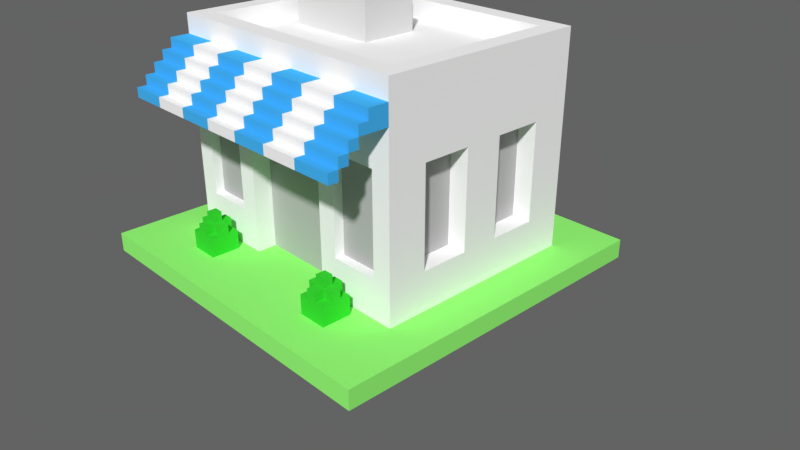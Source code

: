 # Source: 10.blend  (saved by Blender 2.78.0; exported with 4.5.12 LTS)
import bpy
from mathutils import Matrix  # noqa: F401  (used for matrix-valued properties, if any)

bpy.ops.wm.read_factory_settings(use_empty=True)
scene = bpy.context.scene
scene.name = 'Scene'

# ---- collections
col_collection_1 = bpy.data.collections.new('Collection 1'); scene.collection.children.link(col_collection_1)

# ---- materials (node trees are filled in below, after node groups)
mat_wall = bpy.data.materials.new('wall')
mat_wall.alpha_threshold = 0.0
mat_wall.use_transparent_shadow = False
mat_wall.diffuse_color = (1.0, 1.0, 1.0, 1.0)
mat_wall.roughness = 0.5
mat_wall.specular_intensity = 0.0
mat_grass = bpy.data.materials.new('grass')
mat_grass.alpha_threshold = 0.0
mat_grass.use_transparent_shadow = False
mat_grass.diffuse_color = (0.3185, 1.0, 0.1912, 1.0)
mat_grass.roughness = 0.5
mat_grass.specular_intensity = 0.0
mat_objects = bpy.data.materials.new('objects')
mat_objects.alpha_threshold = 0.0
mat_objects.use_transparent_shadow = False
mat_objects.diffuse_color = (0.723, 0.7231, 0.7231, 1.0)
mat_objects.roughness = 0.5
mat_objects.specular_intensity = 0.0
mat_windows = bpy.data.materials.new('windows')
mat_windows.alpha_threshold = 0.0
mat_windows.use_transparent_shadow = False
mat_windows.diffuse_color = (0.491, 0.491, 0.491, 1.0)
mat_windows.roughness = 0.5
mat_windows.specular_intensity = 0.0
mat_blue = bpy.data.materials.new('blue')
mat_blue.alpha_threshold = 0.0
mat_blue.use_transparent_shadow = False
mat_blue.diffuse_color = (0.06301, 0.4793, 0.956, 1.0)
mat_blue.roughness = 0.5
mat_blue.specular_intensity = 0.0
mat_green = bpy.data.materials.new('green')
mat_green.alpha_threshold = 0.0
mat_green.use_transparent_shadow = False
mat_green.diffuse_color = (0.04519, 0.6724, 0.0382, 1.0)
mat_green.roughness = 0.5
mat_green.specular_intensity = 0.0

# ---- material node trees

# ---- world
world_world = bpy.data.worlds.new('World'); scene.world = world_world
world_world.color = (0.1237, 0.1237, 0.1237)
world_world.use_sun_shadow = False
world_world.sun_shadow_jitter_overblur = 0.0
world_world.cycles.sampling_method = 'MANUAL'

# ---- cameras
cam_camera = bpy.data.cameras.new('Camera')
cam_camera.clip_end = 100.0
cam_camera.lens = 35.0
cam_camera.sensor_width = 32.0
cam_camera.sensor_height = 18.0
cam_camera.ortho_scale = 7.314
cam_camera.dof.focus_distance = 0.0
cam_camera.dof.aperture_fstop = 128.0

# ---- meshes
me_10 = bpy.data.meshes.new('10')
me_10.from_pydata([(-2.25, 0.0, -2.25), (-2.25, 0.25, -2.25), (-2.25, 0.25, 2.25), (-1.75, 0.75, 0.125), (-1.75, 0.75, -0.375), (-1.75, 2.0, -0.375), (-1.75, 2.125, 1.875), (-1.75, 2.5, 1.625), (-1.75, 2.625, 1.625), (-1.75, 2.625, 1.5), (-1.75, 2.75, 1.5), (-1.75, 3.0, 1.25), (-1.5, 2.0, 0.75), (-1.5, 0.75, 0.125), (-1.5, 0.75, -0.375), (-1.25, 0.5, 1.75), (-1.25, 0.5, 1.5), (-1.25, 0.625, 1.625), (-1.125, 0.625, 1.625), (-1.125, 0.625, 1.375), (-0.875, 0.5, 1.75), (-0.75, 2.75, -0.75), (-0.875, 0.75, 1.125), (-0.875, 2.0, 1.125), (-0.5, 3.0, -1.0), (0.875, 0.5, 1.625), (0.875, 0.5, 1.375), (1.0, 0.625, 1.375), (1.0, 0.75, 1.625), (1.5, 2.0, 1.25), (1.5, 0.75, 1.125), (1.5, 2.0, 1.125), (1.5, 2.75, 1.0), (-1.5, 2.75, 1.0), (-1.5, 3.0, -1.25), (-1.0, 0.5, 1.375), (-0.875, 0.625, 1.625), (-0.75, 2.75, -1.0), (-0.625, 2.125, 1.25), (-1.5, 2.75, -1.25), (-0.25, 3.0, -0.75), (0.875, 2.0, 1.25), (1.125, 0.625, 1.5), (1.125, 0.75, 1.625), (1.25, 0.5, 1.75), (1.25, 0.5, 1.375), (1.25, 0.625, 1.625), (1.5, 0.75, -1.0), (1.75, 0.75, 0.125), (1.75, 0.75, -1.0), (1.75, 2.125, 2.0), (1.75, 2.25, 2.0), (1.75, 2.25, 1.75), (1.75, 2.375, 1.625), (2.25, 0.0, 2.25), (2.25, 0.25, -2.25), (-1.0, 2.75, -0.75), (-2.25, 0.0, 2.25), (-1.25, 2.125, 2.0), (-1.75, 2.125, 2.0), (-0.25, 2.125, 2.0), (0.25, 2.25, 2.0), (0.75, 2.125, 2.0), (0.75, 2.25, 2.0), (1.25, 2.125, 2.0), (1.25, 2.25, 2.0), (-1.25, 2.25, 1.875), (-1.75, 2.375, 1.875), (-0.75, 2.375, 1.875), (-0.25, 2.375, 1.875), (0.75, 2.375, 1.875), (1.25, 2.375, 1.875), (1.75, 2.375, 1.875), (-1.75, 2.5, 1.75), (-0.75, 2.5, 1.75), (-0.25, 2.5, 1.75), (0.25, 2.5, 1.75), (0.875, 0.5, 1.75), (1.0, 0.625, 1.75), (1.25, 2.5, 1.75), (1.75, 2.5, 1.75), (-1.125, 0.75, 1.625), (-0.75, 2.625, 1.625), (-0.25, 2.5, 1.625), (0.75, 2.625, 1.625), (1.0, 0.625, 1.625), (1.25, 2.625, 1.625), (1.75, 2.625, 1.625), (-1.25, 2.625, 1.5), (-0.25, 2.75, -0.75), (-0.75, 2.625, 1.5), (-0.25, 2.75, 1.5), (0.25, 2.625, 1.5), (0.25, 2.75, 1.5), (0.75, 2.625, 1.5), (0.75, 2.75, 1.5), (1.25, 2.75, 1.5), (1.75, 2.625, 1.5), (-1.75, 2.5, 1.25), (-1.25, 2.75, 1.25), (-1.75, 2.75, 1.25), (-0.75, 2.5, 1.25), (-0.25, 2.5, 1.25), (0.25, 2.5, 1.25), (0.25, 2.75, 1.25), (0.625, 2.125, 1.25), (0.75, 2.75, 1.25), (1.25, 2.5, 1.25), (1.5, 0.75, 1.25), (1.75, 2.5, 1.25), (1.75, 2.75, 1.25), (0.875, 2.0, 1.125), (0.875, 0.75, 1.125), (0.625, 2.125, 1.0), (-1.75, 2.0, 0.125), (-1.5, 2.0, 0.125), (1.5, 0.75, 0.125), (-1.25, 3.25, 0.0), (-1.75, 2.0, -1.0), (1.75, 2.0, -1.0), (1.5, 2.75, -1.25), (1.5, 3.0, -1.25), (-0.75, 2.125, 1.875), (1.75, 2.25, 1.875), (-1.25, 2.375, 1.75), (-0.75, 2.25, 1.75), (-0.25, 2.25, 1.75), (0.25, 2.25, 1.75), (0.25, 2.375, 1.75), (0.75, 2.25, 1.75), (0.75, 2.375, 1.75), (1.25, 2.375, 1.75), (-1.25, 2.375, 1.625), (0.0, 2.75, -0.75), (-0.75, 2.375, 1.625), (-0.25, 2.375, 1.625), (0.25, 2.375, 1.625), (0.75, 2.5, 1.625), (1.25, 2.375, 1.625), (-1.25, 0.625, 1.5), (-1.0, 0.625, 1.5), (0.875, 0.625, 1.5), (1.0, 0.75, 1.5), (-1.0, 0.625, 1.375), (-1.5, 3.0, 1.0), (1.5, 3.0, 1.0), (-1.75, 2.0, 0.75), (-1.5, 0.75, 0.75), (1.5, 2.0, 0.75), (1.75, 2.0, 0.75), (-1.25, 3.25, -0.75), (-1.0, 3.0, -0.75), (-0.5, 3.0, -0.75), (-0.75, 3.0, -1.0), (-0.25, 3.0, -1.0), (-1.75, 3.0, -1.5), (1.75, 3.0, -1.5), (2.25, 0.0, -2.25), (-1.5, 2.0, 1.125), (-0.875, 2.0, 1.25), (-1.5, 2.0, 1.25), (1.5, 2.0, 0.125), (1.75, 2.0, 0.125), (-1.5, 2.0, -0.375), (-1.5, 2.0, -1.0), (1.5, 2.0, -1.0), (1.75, 2.0, -0.375), (1.5, 2.0, -0.375), (-1.25, 2.125, 1.875), (-0.75, 2.125, 2.0), (-0.25, 2.125, 1.875), (0.25, 2.125, 2.0), (0.25, 2.125, 1.875), (0.75, 2.125, 1.875), (1.25, 2.125, 1.875), (1.75, 2.125, 1.875), (-0.625, 2.125, 1.0), (-1.75, 2.25, 1.75), (-1.25, 2.25, 1.75), (-0.25, 2.25, 1.875), (0.75, 2.25, 1.875), (1.25, 2.25, 1.75), (-1.75, 2.375, 1.625), (-0.25, 2.375, 1.75), (0.75, 2.375, 1.625), (1.75, 2.375, 1.75), (-1.25, 2.5, 1.625), (-1.25, 2.5, 1.25), (-0.75, 2.5, 1.625), (0.75, 2.5, 1.25), (1.25, 2.5, 1.625), (1.75, 2.5, 1.625), (2.25, 0.25, 2.25), (-0.875, 0.25, 1.75), (-1.0, 2.75, -1.0), (1.25, 0.25, 1.375), (-0.625, 0.25, 1.25), (0.625, 0.25, 1.25), (1.75, 0.25, -1.5), (-1.25, 0.5, 1.375), (-1.0, 0.5, 1.75), (-0.875, 0.5, 1.625), (1.0, 0.5, 1.75), (-1.125, 0.5, 1.375), (-0.875, 0.5, 1.375), (0.875, 0.5, 1.5), (-1.125, 0.625, 1.75), (-1.0, 0.625, 1.75), (-1.0, 0.625, 1.625), (1.125, 0.625, 1.75), (1.125, 0.625, 1.625), (-1.125, 0.625, 1.5), (-0.875, 0.625, 1.5), (0.875, 0.625, 1.625), (1.0, 0.625, 1.5), (1.25, 0.625, 1.5), (1.125, 0.625, 1.375), (-1.0, 0.75, 1.625), (-1.125, 0.75, 1.5), (-1.0, 0.75, 1.5), (1.125, 0.75, 1.5), (-1.5, 0.75, 1.25), (-0.875, 0.75, 1.25), (-1.5, 0.75, 1.125), (0.875, 0.75, 1.25), (-1.75, 0.75, 0.75), (1.5, 0.75, 0.75), (1.75, 0.75, 0.75), (-1.75, 0.75, -1.0), (-1.5, 0.75, -1.0), (1.5, 0.75, -0.375), (1.75, 0.75, -0.375), (-1.75, 2.25, 2.0), (-1.25, 2.25, 2.0), (-1.75, 2.25, 1.875), (-0.75, 2.25, 2.0), (-0.25, 2.25, 2.0), (-0.75, 2.25, 1.875), (0.25, 2.25, 1.875), (1.25, 2.25, 1.875), (-1.25, 2.375, 1.875), (-1.75, 2.375, 1.75), (-0.75, 2.375, 1.75), (0.25, 2.375, 1.875), (-1.25, 2.5, 1.75), (0.75, 2.5, 1.75), (0.25, 2.5, 1.625), (-1.25, 2.625, 1.625), (-0.25, 2.625, 1.625), (0.25, 2.625, 1.625), (-0.25, 2.625, 1.5), (1.25, 2.625, 1.5), (-1.25, 2.75, 1.5), (-0.75, 2.75, 1.5), (-0.75, 2.75, 1.25), (-0.25, 2.75, 1.25), (1.75, 2.75, 1.5), (1.25, 2.75, 1.25), (1.75, 3.0, 1.25), (-0.75, 3.0, -0.75), (-1.0, 3.0, -1.0), (0.0, 3.25, 0.0), (0.0, 3.25, -0.75), (-0.625, 0.25, 1.0), (0.625, 0.25, 1.0), (-1.75, 0.25, -1.5), (-1.75, 0.25, 1.25), (1.75, 0.25, 1.25), (-1.25, 0.25, 1.375), (-1.25, 0.25, 1.75), (-0.875, 0.25, 1.375), (0.875, 0.25, 1.375), (1.25, 0.25, 1.75), (0.875, 0.25, 1.75), (-0.75, 2.75, -0.75), (-0.5, 2.75, -0.75), (-1.25, 2.75, -0.75), (-1.25, 2.75, 0.0), (-0.25, 2.75, -1.0), (-0.5, 2.75, -1.0), (0.0, 2.75, 0.0), (1.125, 0.5, 1.5), (1.25, 0.5, 1.5), (1.125, 0.5, 1.75), (1.125, 0.5, 1.625), (1.25, 0.5, 1.625), (1.0, 0.5, 1.5), (1.0, 0.5, 1.625), (1.0, 0.5, 1.375), (1.125, 0.5, 1.375), (-1.25, 0.5, 1.625), (-1.125, 0.5, 1.625), (-1.125, 0.5, 1.75), (-1.125, 0.5, 1.5), (-1.0, 0.5, 1.5), (-0.875, 0.5, 1.5), (-1.0, 0.5, 1.625)], [], [(2, 0, 57), (1, 0, 2), (225, 265, 266), (3, 265, 225), (4, 265, 3), (228, 265, 4), (146, 225, 266), (114, 4, 3), (5, 4, 114), (118, 265, 228), (232, 6, 59), (234, 6, 232), (67, 177, 234), (241, 177, 67), (73, 182, 241), (7, 182, 73), (114, 98, 100), (98, 146, 266), (98, 114, 146), (11, 155, 5), (8, 98, 7), (9, 98, 8), (10, 98, 9), (155, 118, 5), (100, 98, 10), (156, 258, 166), (155, 265, 118), (100, 11, 114), (12, 13, 147), (115, 13, 12), (163, 229, 14), (164, 229, 163), (15, 268, 269), (199, 268, 15), (17, 16, 290), (139, 16, 17), (117, 276, 277), (150, 276, 117), (206, 291, 292), (18, 291, 206), (211, 203, 293), (19, 203, 211), (81, 211, 18), (218, 211, 81), (263, 265, 198), (151, 194, 56), (260, 194, 151), (159, 22, 222), (23, 22, 159), (152, 279, 275), (24, 279, 152), (105, 264, 197), (113, 264, 105), (77, 271, 273), (26, 271, 77), (213, 205, 25), (141, 205, 213), (78, 287, 202), (85, 287, 78), (214, 288, 286), (27, 288, 214), (28, 214, 85), (142, 214, 28), (29, 30, 108), (31, 30, 29), (145, 120, 32), (121, 120, 145), (221, 223, 160), (160, 223, 158), (33, 39, 144), (144, 39, 34), (198, 267, 264), (266, 265, 263), (200, 296, 207), (207, 296, 208), (294, 35, 140), (140, 35, 143), (208, 140, 217), (217, 140, 219), (193, 270, 20), (20, 270, 204), (201, 295, 36), (36, 295, 212), (274, 37, 259), (259, 37, 153), (196, 263, 38), (38, 263, 176), (89, 278, 40), (40, 278, 154), (280, 133, 261), (261, 133, 262), (224, 112, 41), (41, 112, 111), (283, 284, 209), (209, 284, 210), (281, 289, 42), (42, 289, 216), (210, 42, 43), (43, 42, 220), (272, 195, 44), (44, 195, 45), (285, 282, 46), (46, 282, 215), (226, 116, 148), (148, 116, 161), (230, 47, 167), (167, 47, 165), (267, 198, 227), (227, 198, 48), (48, 198, 231), (231, 198, 49), (267, 227, 149), (48, 231, 162), (162, 231, 166), (49, 198, 119), (50, 175, 51), (51, 175, 123), (123, 52, 72), (72, 52, 185), (185, 53, 80), (80, 53, 191), (258, 162, 166), (267, 149, 109), (149, 162, 109), (110, 109, 162), (191, 109, 87), (87, 109, 97), (97, 109, 256), (162, 258, 110), (256, 109, 110), (110, 258, 257), (119, 198, 156), (119, 156, 166), (54, 157, 192), (192, 157, 55), (54, 2, 57), (192, 2, 54), (58, 232, 59), (233, 232, 58), (169, 233, 58), (235, 233, 169), (60, 235, 169), (236, 235, 60), (171, 236, 60), (61, 236, 171), (62, 61, 171), (63, 61, 62), (64, 63, 62), (65, 63, 64), (50, 65, 64), (51, 65, 50), (66, 67, 234), (240, 67, 66), (237, 240, 66), (68, 240, 237), (179, 68, 237), (69, 68, 179), (238, 69, 179), (243, 69, 238), (180, 243, 238), (70, 243, 180), (239, 70, 180), (71, 70, 239), (123, 71, 239), (72, 71, 123), (124, 73, 241), (244, 73, 124), (200, 206, 292), (207, 206, 200), (193, 15, 269), (20, 15, 193), (242, 244, 124), (74, 244, 242), (183, 74, 242), (75, 74, 183), (128, 75, 183), (76, 75, 128), (130, 76, 128), (245, 76, 130), (44, 77, 273), (283, 78, 202), (209, 78, 283), (272, 44, 273), (131, 245, 130), (79, 245, 131), (185, 79, 131), (80, 79, 185), (186, 8, 7), (247, 8, 186), (291, 17, 290), (18, 17, 291), (208, 81, 18), (217, 81, 208), (201, 208, 296), (36, 208, 201), (188, 247, 186), (82, 247, 188), (83, 82, 188), (248, 82, 83), (246, 248, 83), (249, 248, 246), (137, 249, 246), (84, 249, 137), (287, 213, 25), (85, 213, 287), (210, 28, 85), (43, 28, 210), (285, 210, 284), (46, 210, 285), (190, 84, 137), (86, 84, 190), (191, 86, 190), (87, 86, 191), (88, 10, 9), (252, 10, 88), (267, 197, 264), (5, 114, 11), (90, 252, 88), (253, 252, 90), (250, 253, 90), (91, 253, 250), (92, 91, 250), (93, 91, 92), (94, 93, 92), (95, 93, 94), (251, 95, 94), (96, 95, 251), (97, 96, 251), (256, 96, 97), (221, 98, 266), (160, 98, 221), (187, 98, 160), (99, 11, 100), (222, 221, 266), (159, 187, 160), (101, 187, 159), (101, 159, 222), (99, 254, 11), (196, 222, 266), (196, 101, 222), (38, 101, 196), (102, 101, 38), (104, 258, 11), (103, 102, 38), (106, 257, 258), (105, 103, 38), (189, 103, 105), (189, 105, 197), (224, 189, 197), (41, 189, 224), (107, 189, 41), (104, 106, 258), (108, 224, 197), (29, 107, 41), (267, 108, 197), (267, 29, 108), (109, 107, 29), (109, 29, 267), (11, 254, 255), (11, 255, 104), (22, 158, 223), (23, 158, 22), (30, 111, 112), (31, 111, 30), (264, 176, 263), (113, 176, 264), (13, 114, 3), (115, 114, 13), (48, 161, 116), (162, 161, 48), (280, 117, 277), (261, 117, 280), (229, 118, 228), (164, 118, 229), (49, 165, 47), (119, 165, 49), (120, 34, 39), (121, 34, 120), (6, 234, 168), (168, 234, 66), (168, 66, 122), (122, 66, 237), (122, 237, 170), (170, 237, 179), (170, 179, 172), (172, 179, 238), (172, 238, 173), (173, 238, 180), (173, 180, 174), (174, 180, 239), (174, 239, 175), (175, 239, 123), (177, 241, 178), (178, 241, 124), (178, 124, 125), (125, 124, 242), (125, 242, 126), (126, 242, 183), (126, 183, 127), (127, 183, 128), (127, 128, 129), (129, 128, 130), (129, 130, 181), (181, 130, 131), (181, 131, 52), (52, 131, 185), (182, 7, 132), (132, 7, 186), (132, 186, 134), (134, 186, 188), (134, 188, 135), (135, 188, 83), (135, 83, 136), (136, 83, 246), (136, 246, 184), (184, 246, 137), (184, 137, 138), (138, 137, 190), (138, 190, 53), (53, 190, 191), (16, 139, 293), (293, 139, 211), (211, 218, 140), (140, 218, 219), (294, 140, 295), (295, 140, 212), (205, 141, 286), (286, 141, 214), (214, 142, 42), (42, 142, 220), (281, 42, 282), (282, 42, 215), (268, 199, 204), (203, 19, 35), (35, 19, 143), (268, 204, 270), (288, 27, 289), (289, 27, 216), (271, 26, 195), (195, 26, 45), (33, 144, 32), (32, 144, 145), (225, 146, 147), (147, 146, 12), (226, 148, 227), (227, 148, 149), (4, 5, 14), (14, 5, 163), (230, 167, 231), (231, 167, 166), (276, 150, 56), (56, 150, 151), (151, 150, 259), (21, 259, 275), (259, 150, 152), (275, 259, 152), (152, 150, 40), (89, 40, 133), (40, 150, 262), (133, 40, 262), (194, 260, 37), (37, 260, 153), (279, 24, 278), (278, 24, 154), (265, 155, 198), (198, 155, 156), (0, 1, 157), (157, 1, 55), (0, 54, 57), (157, 54, 0), (263, 196, 266), (264, 263, 198), (158, 159, 160), (23, 159, 158), (111, 29, 41), (31, 29, 111), (114, 12, 146), (115, 12, 114), (161, 149, 148), (162, 149, 161), (118, 163, 5), (164, 163, 118), (165, 166, 167), (119, 166, 165), (6, 58, 59), (168, 169, 58), (168, 58, 6), (122, 60, 169), (122, 169, 168), (170, 171, 60), (170, 60, 122), (172, 62, 171), (172, 171, 170), (173, 64, 62), (173, 62, 172), (174, 50, 64), (174, 64, 173), (175, 50, 174), (176, 105, 38), (113, 105, 176), (177, 66, 234), (178, 237, 66), (178, 66, 177), (125, 179, 237), (125, 237, 178), (126, 238, 179), (126, 179, 125), (127, 180, 238), (127, 238, 126), (129, 239, 180), (129, 180, 127), (181, 123, 239), (181, 239, 129), (52, 123, 181), (182, 124, 241), (132, 242, 124), (132, 124, 182), (134, 183, 242), (134, 242, 132), (135, 128, 183), (135, 183, 134), (136, 130, 128), (136, 128, 135), (184, 131, 130), (184, 130, 136), (138, 185, 131), (138, 131, 184), (53, 185, 138), (98, 186, 7), (187, 188, 186), (187, 186, 98), (101, 83, 188), (101, 188, 187), (102, 246, 83), (102, 83, 101), (103, 137, 246), (103, 246, 102), (189, 190, 137), (189, 137, 103), (107, 191, 190), (107, 190, 189), (109, 191, 107), (2, 192, 55), (1, 2, 55), (199, 15, 20), (77, 44, 26), (199, 20, 204), (26, 44, 45), (206, 207, 18), (18, 207, 208), (78, 209, 85), (85, 209, 210), (17, 18, 139), (139, 18, 211), (208, 36, 140), (140, 36, 212), (213, 85, 141), (141, 85, 214), (210, 46, 42), (42, 46, 215), (211, 140, 19), (19, 140, 143), (214, 42, 27), (27, 42, 216), (81, 217, 218), (218, 217, 219), (28, 43, 142), (142, 43, 220), (221, 222, 223), (223, 222, 22), (224, 108, 112), (112, 108, 30), (225, 147, 3), (3, 147, 13), (226, 227, 116), (116, 227, 48), (4, 14, 228), (228, 14, 229), (230, 231, 47), (47, 231, 49), (232, 233, 234), (233, 235, 66), (234, 233, 66), (235, 236, 237), (66, 235, 237), (236, 61, 179), (237, 236, 179), (61, 63, 238), (179, 61, 238), (63, 65, 180), (238, 63, 180), (65, 51, 239), (180, 65, 239), (239, 51, 123), (67, 240, 241), (240, 68, 124), (241, 240, 124), (68, 69, 242), (124, 68, 242), (69, 243, 183), (242, 69, 183), (243, 70, 128), (183, 243, 128), (70, 71, 130), (128, 70, 130), (71, 72, 131), (130, 71, 131), (131, 72, 185), (73, 244, 7), (244, 74, 186), (7, 244, 186), (74, 75, 188), (186, 74, 188), (75, 76, 83), (188, 75, 83), (76, 245, 246), (83, 76, 246), (245, 79, 137), (246, 245, 137), (79, 80, 190), (137, 79, 190), (190, 80, 191), (8, 247, 9), (247, 82, 88), (9, 247, 88), (82, 248, 90), (88, 82, 90), (248, 249, 250), (90, 248, 250), (249, 84, 92), (250, 249, 92), (84, 86, 94), (92, 84, 94), (86, 87, 251), (94, 86, 251), (251, 87, 97), (10, 252, 100), (252, 253, 99), (100, 252, 99), (253, 91, 254), (99, 253, 254), (91, 93, 255), (254, 91, 255), (93, 95, 104), (255, 93, 104), (95, 96, 106), (104, 95, 106), (96, 256, 257), (106, 96, 257), (257, 256, 110), (33, 32, 39), (39, 32, 120), (11, 258, 144), (144, 258, 145), (151, 259, 260), (260, 259, 153), (152, 40, 24), (24, 40, 154), (11, 144, 34), (145, 258, 121), (11, 34, 155), (34, 121, 155), (121, 258, 156), (155, 121, 156), (117, 261, 150), (150, 261, 262)])
me_10.polygons.foreach_set('material_index', [1, 1, 0, 0, 0, 0, 0, 0, 0, 0, 4, 4, 4, 4, 4, 4, 0, 0, 0, 0, 4, 4, 4, 0, 4, 0, 0, 0, 3, 3, 3, 3, 5, 5, 5, 5, 2, 2, 5, 5, 5, 5, 5, 5, 0, 2, 2, 0, 0, 2, 2, 0, 0, 5, 5, 5, 5, 5, 5, 5, 5, 5, 5, 0, 0, 0, 0, 0, 0, 0, 0, 0, 0, 5, 5, 5, 5, 5, 5, 5, 5, 5, 5, 2, 2, 0, 0, 2, 2, 2, 2, 0, 0, 5, 5, 5, 5, 5, 5, 5, 5, 5, 5, 3, 3, 3, 3, 0, 0, 0, 0, 0, 0, 0, 0, 4, 4, 4, 4, 4, 4, 0, 0, 0, 0, 4, 4, 4, 0, 4, 0, 0, 0, 1, 1, 1, 1, 4, 4, 0, 0, 4, 4, 0, 0, 4, 4, 0, 0, 4, 4, 4, 4, 0, 0, 4, 4, 0, 0, 4, 4, 0, 0, 4, 4, 4, 4, 5, 5, 5, 5, 0, 0, 4, 4, 0, 0, 4, 4, 5, 5, 5, 5, 0, 0, 4, 4, 4, 4, 5, 5, 5, 5, 5, 5, 0, 0, 4, 4, 0, 0, 4, 4, 5, 5, 5, 5, 5, 5, 0, 0, 4, 4, 4, 4, 0, 0, 0, 0, 4, 4, 0, 0, 4, 4, 0, 0, 4, 4, 0, 0, 0, 0, 0, 0, 0, 0, 0, 0, 0, 0, 0, 0, 0, 0, 0, 0, 0, 0, 0, 0, 0, 0, 0, 0, 0, 0, 0, 0, 0, 3, 3, 3, 3, 3, 3, 0, 0, 0, 0, 2, 2, 0, 0, 0, 0, 0, 0, 4, 4, 0, 0, 4, 4, 0, 0, 4, 4, 0, 0, 4, 4, 4, 4, 0, 0, 4, 4, 0, 0, 4, 4, 0, 0, 4, 4, 4, 4, 0, 0, 4, 4, 0, 0, 4, 4, 0, 0, 4, 4, 5, 5, 5, 5, 5, 5, 5, 5, 5, 5, 5, 5, 5, 5, 5, 5, 5, 5, 5, 5, 0, 0, 0, 0, 0, 0, 0, 0, 0, 0, 2, 2, 2, 2, 2, 2, 2, 2, 2, 2, 2, 2, 2, 2, 0, 0, 1, 1, 1, 1, 0, 0, 0, 0, 0, 0, 0, 0, 0, 0, 0, 0, 0, 0, 4, 0, 4, 4, 0, 0, 4, 4, 0, 0, 4, 4, 0, 4, 0, 0, 4, 0, 4, 4, 0, 0, 4, 4, 0, 0, 4, 4, 0, 4, 4, 0, 4, 4, 0, 0, 4, 4, 0, 0, 4, 4, 0, 4, 4, 0, 4, 4, 0, 0, 4, 4, 0, 0, 4, 4, 0, 4, 1, 1, 5, 5, 5, 5, 5, 5, 5, 5, 5, 5, 5, 5, 5, 5, 5, 5, 5, 5, 5, 5, 5, 5, 5, 5, 0, 0, 0, 0, 0, 0, 0, 0, 0, 0, 0, 0, 4, 0, 4, 4, 0, 0, 4, 4, 0, 0, 4, 4, 0, 4, 4, 0, 4, 4, 0, 0, 4, 4, 0, 0, 4, 4, 0, 4, 4, 0, 4, 4, 0, 0, 4, 4, 0, 0, 4, 4, 0, 4, 4, 0, 4, 4, 0, 0, 4, 4, 0, 0, 4, 4, 0, 4, 4, 0, 4, 4, 0, 0, 4, 4, 0, 0, 4, 4, 0, 4, 0, 0, 0, 0, 2, 2, 2, 2, 0, 0, 0, 0, 0, 0, 2, 2])
_uv = me_10.uv_layers.new(name='UVMap')
_uv.uv.foreach_set('vector', [0.001953, 0.5, 0.001953, 0.5, 0.001953, 0.5, 0.001953, 0.5, 0.001953, 0.5, 0.001953, 0.5, 0.005859, 0.5, 0.005859, 0.5, 0.005859, 0.5, 0.005859, 0.5, 0.005859, 0.5, 0.005859, 0.5, 0.005859, 0.5, 0.005859, 0.5, 0.005859, 0.5, 0.005859, 0.5, 0.005859, 0.5, 0.005859, 0.5, 0.005859, 0.5, 0.005859, 0.5, 0.005859, 0.5, 0.005859, 0.5, 0.005859, 0.5, 0.005859, 0.5, 0.005859, 0.5, 0.005859, 0.5, 0.005859, 0.5, 0.005859, 0.5, 0.005859, 0.5, 0.005859, 0.5, 0.02148, 0.5, 0.02148, 0.5, 0.02148, 0.5, 0.02148, 0.5, 0.02148, 0.5, 0.02148, 0.5, 0.02148, 0.5, 0.02148, 0.5, 0.02148, 0.5, 0.02148, 0.5, 0.02148, 0.5, 0.02148, 0.5, 0.02148, 0.5, 0.02148, 0.5, 0.02148, 0.5, 0.02148, 0.5, 0.02148, 0.5, 0.02148, 0.5, 0.005859, 0.5, 0.005859, 0.5, 0.005859, 0.5, 0.005859, 0.5, 0.005859, 0.5, 0.005859, 0.5, 0.005859, 0.5, 0.005859, 0.5, 0.005859, 0.5, 0.005859, 0.5, 0.005859, 0.5, 0.005859, 0.5, 0.02148, 0.5, 0.02148, 0.5, 0.02148, 0.5, 0.02148, 0.5, 0.02148, 0.5, 0.02148, 0.5, 0.02148, 0.5, 0.02148, 0.5, 0.02148, 0.5, 0.005859, 0.5, 0.005859, 0.5, 0.005859, 0.5, 0.02148, 0.5, 0.02148, 0.5, 0.02148, 0.5, 0.005859, 0.5, 0.005859, 0.5, 0.005859, 0.5, 0.005859, 0.5, 0.005859, 0.5, 0.005859, 0.5, 0.005859, 0.5, 0.005859, 0.5, 0.005859, 0.5, 0.01367, 0.5, 0.01367, 0.5, 0.01367, 0.5, 0.01367, 0.5, 0.01367, 0.5, 0.01367, 0.5, 0.01367, 0.5, 0.01367, 0.5, 0.01367, 0.5, 0.01367, 0.5, 0.01367, 0.5, 0.01367, 0.5, 0.02539, 0.5, 0.02539, 0.5, 0.02539, 0.5, 0.02539, 0.5, 0.02539, 0.5, 0.02539, 0.5, 0.02539, 0.5, 0.02539, 0.5, 0.02539, 0.5, 0.02539, 0.5, 0.02539, 0.5, 0.02539, 0.5, 0.009766, 0.5, 0.009766, 0.5, 0.009766, 0.5, 0.009766, 0.5, 0.009766, 0.5, 0.009766, 0.5, 0.02539, 0.5, 0.02539, 0.5, 0.02539, 0.5, 0.02539, 0.5, 0.02539, 0.5, 0.02539, 0.5, 0.02539, 0.5, 0.02539, 0.5, 0.02539, 0.5, 0.02539, 0.5, 0.02539, 0.5, 0.02539, 0.5, 0.02539, 0.5, 0.02539, 0.5, 0.02539, 0.5, 0.02539, 0.5, 0.02539, 0.5, 0.02539, 0.5, 0.005859, 0.5, 0.005859, 0.5, 0.005859, 0.5, 0.009766, 0.5, 0.009766, 0.5, 0.009766, 0.5, 0.009766, 0.5, 0.009766, 0.5, 0.009766, 0.5, 0.005859, 0.5, 0.005859, 0.5, 0.005859, 0.5, 0.005859, 0.5, 0.005859, 0.5, 0.005859, 0.5, 0.009766, 0.5, 0.009766, 0.5, 0.009766, 0.5, 0.009766, 0.5, 0.009766, 0.5, 0.009766, 0.5, 0.005859, 0.5, 0.005859, 0.5, 0.005859, 0.5, 0.005859, 0.5, 0.005859, 0.5, 0.005859, 0.5, 0.02539, 0.5, 0.02539, 0.5, 0.02539, 0.5, 0.02539, 0.5, 0.02539, 0.5, 0.02539, 0.5, 0.02539, 0.5, 0.02539, 0.5, 0.02539, 0.5, 0.02539, 0.5, 0.02539, 0.5, 0.02539, 0.5, 0.02539, 0.5, 0.02539, 0.5, 0.02539, 0.5, 0.02539, 0.5, 0.02539, 0.5, 0.02539, 0.5, 0.02539, 0.5, 0.02539, 0.5, 0.02539, 0.5, 0.02539, 0.5, 0.02539, 0.5, 0.02539, 0.5, 0.02539, 0.5, 0.02539, 0.5, 0.02539, 0.5, 0.02539, 0.5, 0.02539, 0.5, 0.02539, 0.5, 0.005859, 0.5, 0.005859, 0.5, 0.005859, 0.5, 0.005859, 0.5, 0.005859, 0.5, 0.005859, 0.5, 0.005859, 0.5, 0.005859, 0.5, 0.005859, 0.5, 0.005859, 0.5, 0.005859, 0.5, 0.005859, 0.5, 0.005859, 0.5, 0.005859, 0.5, 0.005859, 0.5, 0.005859, 0.5, 0.005859, 0.5, 0.005859, 0.5, 0.005859, 0.5, 0.005859, 0.5, 0.005859, 0.5, 0.005859, 0.5, 0.005859, 0.5, 0.005859, 0.5, 0.005859, 0.5, 0.005859, 0.5, 0.005859, 0.5, 0.005859, 0.5, 0.005859, 0.5, 0.005859, 0.5, 0.02539, 0.5, 0.02539, 0.5, 0.02539, 0.5, 0.02539, 0.5, 0.02539, 0.5, 0.02539, 0.5, 0.02539, 0.5, 0.02539, 0.5, 0.02539, 0.5, 0.02539, 0.5, 0.02539, 0.5, 0.02539, 0.5, 0.02539, 0.5, 0.02539, 0.5, 0.02539, 0.5, 0.02539, 0.5, 0.02539, 0.5, 0.02539, 0.5, 0.02539, 0.5, 0.02539, 0.5, 0.02539, 0.5, 0.02539, 0.5, 0.02539, 0.5, 0.02539, 0.5, 0.02539, 0.5, 0.02539, 0.5, 0.02539, 0.5, 0.02539, 0.5, 0.02539, 0.5, 0.02539, 0.5, 0.009766, 0.5, 0.009766, 0.5, 0.009766, 0.5, 0.009766, 0.5, 0.009766, 0.5, 0.009766, 0.5, 0.005859, 0.5, 0.005859, 0.5, 0.005859, 0.5, 0.005859, 0.5, 0.005859, 0.5, 0.005859, 0.5, 0.009766, 0.5, 0.009766, 0.5, 0.009766, 0.5, 0.009766, 0.5, 0.009766, 0.5, 0.009766, 0.5, 0.009766, 0.5, 0.009766, 0.5, 0.009766, 0.5, 0.009766, 0.5, 0.009766, 0.5, 0.009766, 0.5, 0.005859, 0.5, 0.005859, 0.5, 0.005859, 0.5, 0.005859, 0.5, 0.005859, 0.5, 0.005859, 0.5, 0.02539, 0.5, 0.02539, 0.5, 0.02539, 0.5, 0.02539, 0.5, 0.02539, 0.5, 0.02539, 0.5, 0.02539, 0.5, 0.02539, 0.5, 0.02539, 0.5, 0.02539, 0.5, 0.02539, 0.5, 0.02539, 0.5, 0.02539, 0.5, 0.02539, 0.5, 0.02539, 0.5, 0.02539, 0.5, 0.02539, 0.5, 0.02539, 0.5, 0.02539, 0.5, 0.02539, 0.5, 0.02539, 0.5, 0.02539, 0.5, 0.02539, 0.5, 0.02539, 0.5, 0.02539, 0.5, 0.02539, 0.5, 0.02539, 0.5, 0.02539, 0.5, 0.02539, 0.5, 0.02539, 0.5, 0.01367, 0.5, 0.01367, 0.5, 0.01367, 0.5, 0.01367, 0.5, 0.01367, 0.5, 0.01367, 0.5, 0.01367, 0.5, 0.01367, 0.5, 0.01367, 0.5, 0.01367, 0.5, 0.01367, 0.5, 0.01367, 0.5, 0.005859, 0.5, 0.005859, 0.5, 0.005859, 0.5, 0.005859, 0.5, 0.005859, 0.5, 0.005859, 0.5, 0.005859, 0.5, 0.005859, 0.5, 0.005859, 0.5, 0.005859, 0.5, 0.005859, 0.5, 0.005859, 0.5, 0.005859, 0.5, 0.005859, 0.5, 0.005859, 0.5, 0.005859, 0.5, 0.005859, 0.5, 0.005859, 0.5, 0.005859, 0.5, 0.005859, 0.5, 0.005859, 0.5, 0.005859, 0.5, 0.005859, 0.5, 0.005859, 0.5, 0.02148, 0.5, 0.02148, 0.5, 0.02148, 0.5, 0.02148, 0.5, 0.02148, 0.5, 0.02148, 0.5, 0.02148, 0.5, 0.02148, 0.5, 0.02148, 0.5, 0.02148, 0.5, 0.02148, 0.5, 0.02148, 0.5, 0.02148, 0.5, 0.02148, 0.5, 0.02148, 0.5, 0.02148, 0.5, 0.02148, 0.5, 0.02148, 0.5, 0.005859, 0.5, 0.005859, 0.5, 0.005859, 0.5, 0.005859, 0.5, 0.005859, 0.5, 0.005859, 0.5, 0.005859, 0.5, 0.005859, 0.5, 0.005859, 0.5, 0.005859, 0.5, 0.005859, 0.5, 0.005859, 0.5, 0.02148, 0.5, 0.02148, 0.5, 0.02148, 0.5, 0.02148, 0.5, 0.02148, 0.5, 0.02148, 0.5, 0.02148, 0.5, 0.02148, 0.5, 0.02148, 0.5, 0.005859, 0.5, 0.005859, 0.5, 0.005859, 0.5, 0.02148, 0.5, 0.02148, 0.5, 0.02148, 0.5, 0.005859, 0.5, 0.005859, 0.5, 0.005859, 0.5, 0.005859, 0.5, 0.005859, 0.5, 0.005859, 0.5, 0.005859, 0.5, 0.005859, 0.5, 0.005859, 0.5, 0.001953, 0.5, 0.001953, 0.5, 0.001953, 0.5, 0.001953, 0.5, 0.001953, 0.5, 0.001953, 0.5, 0.001953, 0.5, 0.001953, 0.5, 0.001953, 0.5, 0.001953, 0.5, 0.001953, 0.5, 0.001953, 0.5, 0.02148, 0.5, 0.02148, 0.5, 0.02148, 0.5, 0.02148, 0.5, 0.02148, 0.5, 0.02148, 0.5, 0.005859, 0.5, 0.005859, 0.5, 0.005859, 0.5, 0.005859, 0.5, 0.005859, 0.5, 0.005859, 0.5, 0.02148, 0.5, 0.02148, 0.5, 0.02148, 0.5, 0.02148, 0.5, 0.02148, 0.5, 0.02148, 0.5, 0.005859, 0.5, 0.005859, 0.5, 0.005859, 0.5, 0.005859, 0.5, 0.005859, 0.5, 0.005859, 0.5, 0.02148, 0.5, 0.02148, 0.5, 0.02148, 0.5, 0.02148, 0.5, 0.02148, 0.5, 0.02148, 0.5, 0.005859, 0.5, 0.005859, 0.5, 0.005859, 0.5, 0.005859, 0.5, 0.005859, 0.5, 0.005859, 0.5, 0.02148, 0.5, 0.02148, 0.5, 0.02148, 0.5, 0.02148, 0.5, 0.02148, 0.5, 0.02148, 0.5, 0.02148, 0.5, 0.02148, 0.5, 0.02148, 0.5, 0.02148, 0.5, 0.02148, 0.5, 0.02148, 0.5, 0.005859, 0.5, 0.005859, 0.5, 0.005859, 0.5, 0.005859, 0.5, 0.005859, 0.5, 0.005859, 0.5, 0.02148, 0.5, 0.02148, 0.5, 0.02148, 0.5, 0.02148, 0.5, 0.02148, 0.5, 0.02148, 0.5, 0.005859, 0.5, 0.005859, 0.5, 0.005859, 0.5, 0.005859, 0.5, 0.005859, 0.5, 0.005859, 0.5, 0.02148, 0.5, 0.02148, 0.5, 0.02148, 0.5, 0.02148, 0.5, 0.02148, 0.5, 0.02148, 0.5, 0.005859, 0.5, 0.005859, 0.5, 0.005859, 0.5, 0.005859, 0.5, 0.005859, 0.5, 0.005859, 0.5, 0.02148, 0.5, 0.02148, 0.5, 0.02148, 0.5, 0.02148, 0.5, 0.02148, 0.5, 0.02148, 0.5, 0.02148, 0.5, 0.02148, 0.5, 0.02148, 0.5, 0.02148, 0.5, 0.02148, 0.5, 0.02148, 0.5, 0.02539, 0.5, 0.02539, 0.5, 0.02539, 0.5, 0.02539, 0.5, 0.02539, 0.5, 0.02539, 0.5, 0.02539, 0.5, 0.02539, 0.5, 0.02539, 0.5, 0.02539, 0.5, 0.02539, 0.5, 0.02539, 0.5, 0.005859, 0.5, 0.005859, 0.5, 0.005859, 0.5, 0.005859, 0.5, 0.005859, 0.5, 0.005859, 0.5, 0.02148, 0.5, 0.02148, 0.5, 0.02148, 0.5, 0.02148, 0.5, 0.02148, 0.5, 0.02148, 0.5, 0.005859, 0.5, 0.005859, 0.5, 0.005859, 0.5, 0.005859, 0.5, 0.005859, 0.5, 0.005859, 0.5, 0.02148, 0.5, 0.02148, 0.5, 0.02148, 0.5, 0.02148, 0.5, 0.02148, 0.5, 0.02148, 0.5, 0.02539, 0.5, 0.02539, 0.5, 0.02539, 0.5, 0.02539, 0.5, 0.02539, 0.5, 0.02539, 0.5, 0.02539, 0.5, 0.02539, 0.5, 0.02539, 0.5, 0.02539, 0.5, 0.02539, 0.5, 0.02539, 0.5, 0.005859, 0.5, 0.005859, 0.5, 0.005859, 0.5, 0.005859, 0.5, 0.005859, 0.5, 0.005859, 0.5, 0.02148, 0.5, 0.02148, 0.5, 0.02148, 0.5, 0.02148, 0.5, 0.02148, 0.5, 0.02148, 0.5, 0.02148, 0.5, 0.02148, 0.5, 0.02148, 0.5, 0.02148, 0.5, 0.02148, 0.5, 0.02148, 0.5, 0.02539, 0.5, 0.02539, 0.5, 0.02539, 0.5, 0.02539, 0.5, 0.02539, 0.5, 0.02539, 0.5, 0.02539, 0.5, 0.02539, 0.5, 0.02539, 0.5, 0.02539, 0.5, 0.02539, 0.5, 0.02539, 0.5, 0.02539, 0.5, 0.02539, 0.5, 0.02539, 0.5, 0.02539, 0.5, 0.02539, 0.5, 0.02539, 0.5, 0.005859, 0.5, 0.005859, 0.5, 0.005859, 0.5, 0.005859, 0.5, 0.005859, 0.5, 0.005859, 0.5, 0.02148, 0.5, 0.02148, 0.5, 0.02148, 0.5, 0.02148, 0.5, 0.02148, 0.5, 0.02148, 0.5, 0.005859, 0.5, 0.005859, 0.5, 0.005859, 0.5, 0.005859, 0.5, 0.005859, 0.5, 0.005859, 0.5, 0.02148, 0.5, 0.02148, 0.5, 0.02148, 0.5, 0.02148, 0.5, 0.02148, 0.5, 0.02148, 0.5, 0.02539, 0.5, 0.02539, 0.5, 0.02539, 0.5, 0.02539, 0.5, 0.02539, 0.5, 0.02539, 0.5, 0.02539, 0.5, 0.02539, 0.5, 0.02539, 0.5, 0.02539, 0.5, 0.02539, 0.5, 0.02539, 0.5, 0.02539, 0.5, 0.02539, 0.5, 0.02539, 0.5, 0.02539, 0.5, 0.02539, 0.5, 0.02539, 0.5, 0.005859, 0.5, 0.005859, 0.5, 0.005859, 0.5, 0.005859, 0.5, 0.005859, 0.5, 0.005859, 0.5, 0.02148, 0.5, 0.02148, 0.5, 0.02148, 0.5, 0.02148, 0.5, 0.02148, 0.5, 0.02148, 0.5, 0.02148, 0.5, 0.02148, 0.5, 0.02148, 0.5, 0.02148, 0.5, 0.02148, 0.5, 0.02148, 0.5, 0.005859, 0.5, 0.005859, 0.5, 0.005859, 0.5, 0.005859, 0.5, 0.005859, 0.5, 0.005859, 0.5, 0.005859, 0.5, 0.005859, 0.5, 0.005859, 0.5, 0.005859, 0.5, 0.005859, 0.5, 0.005859, 0.5, 0.02148, 0.5, 0.02148, 0.5, 0.02148, 0.5, 0.02148, 0.5, 0.02148, 0.5, 0.02148, 0.5, 0.005859, 0.5, 0.005859, 0.5, 0.005859, 0.5, 0.005859, 0.5, 0.005859, 0.5, 0.005859, 0.5, 0.02148, 0.5, 0.02148, 0.5, 0.02148, 0.5, 0.02148, 0.5, 0.02148, 0.5, 0.02148, 0.5, 0.005859, 0.5, 0.005859, 0.5, 0.005859, 0.5, 0.005859, 0.5, 0.005859, 0.5, 0.005859, 0.5, 0.02148, 0.5, 0.02148, 0.5, 0.02148, 0.5, 0.02148, 0.5, 0.02148, 0.5, 0.02148, 0.5, 0.005859, 0.5, 0.005859, 0.5, 0.005859, 0.5, 0.005859, 0.5, 0.005859, 0.5, 0.005859, 0.5, 0.005859, 0.5, 0.005859, 0.5, 0.005859, 0.5, 0.005859, 0.5, 0.005859, 0.5, 0.005859, 0.5, 0.005859, 0.5, 0.005859, 0.5, 0.005859, 0.5, 0.005859, 0.5, 0.005859, 0.5, 0.005859, 0.5, 0.005859, 0.5, 0.005859, 0.5, 0.005859, 0.5, 0.005859, 0.5, 0.005859, 0.5, 0.005859, 0.5, 0.005859, 0.5, 0.005859, 0.5, 0.005859, 0.5, 0.005859, 0.5, 0.005859, 0.5, 0.005859, 0.5, 0.005859, 0.5, 0.005859, 0.5, 0.005859, 0.5, 0.005859, 0.5, 0.005859, 0.5, 0.005859, 0.5, 0.005859, 0.5, 0.005859, 0.5, 0.005859, 0.5, 0.005859, 0.5, 0.005859, 0.5, 0.005859, 0.5, 0.005859, 0.5, 0.005859, 0.5, 0.005859, 0.5, 0.005859, 0.5, 0.005859, 0.5, 0.005859, 0.5, 0.005859, 0.5, 0.005859, 0.5, 0.005859, 0.5, 0.005859, 0.5, 0.005859, 0.5, 0.005859, 0.5, 0.005859, 0.5, 0.005859, 0.5, 0.005859, 0.5, 0.005859, 0.5, 0.005859, 0.5, 0.005859, 0.5, 0.005859, 0.5, 0.005859, 0.5, 0.005859, 0.5, 0.005859, 0.5, 0.005859, 0.5, 0.005859, 0.5, 0.005859, 0.5, 0.005859, 0.5, 0.005859, 0.5, 0.005859, 0.5, 0.005859, 0.5, 0.005859, 0.5, 0.005859, 0.5, 0.005859, 0.5, 0.005859, 0.5, 0.005859, 0.5, 0.005859, 0.5, 0.005859, 0.5, 0.005859, 0.5, 0.005859, 0.5, 0.005859, 0.5, 0.005859, 0.5, 0.005859, 0.5, 0.005859, 0.5, 0.005859, 0.5, 0.005859, 0.5, 0.005859, 0.5, 0.005859, 0.5, 0.005859, 0.5, 0.005859, 0.5, 0.005859, 0.5, 0.005859, 0.5, 0.005859, 0.5, 0.01367, 0.5, 0.01367, 0.5, 0.01367, 0.5, 0.01367, 0.5, 0.01367, 0.5, 0.01367, 0.5, 0.01367, 0.5, 0.01367, 0.5, 0.01367, 0.5, 0.01367, 0.5, 0.01367, 0.5, 0.01367, 0.5, 0.01367, 0.5, 0.01367, 0.5, 0.01367, 0.5, 0.01367, 0.5, 0.01367, 0.5, 0.01367, 0.5, 0.005859, 0.5, 0.005859, 0.5, 0.005859, 0.5, 0.005859, 0.5, 0.005859, 0.5, 0.005859, 0.5, 0.005859, 0.5, 0.005859, 0.5, 0.005859, 0.5, 0.005859, 0.5, 0.005859, 0.5, 0.005859, 0.5, 0.009766, 0.5, 0.009766, 0.5, 0.009766, 0.5, 0.009766, 0.5, 0.009766, 0.5, 0.009766, 0.5, 0.005859, 0.5, 0.005859, 0.5, 0.005859, 0.5, 0.005859, 0.5, 0.005859, 0.5, 0.005859, 0.5, 0.005859, 0.5, 0.005859, 0.5, 0.005859, 0.5, 0.005859, 0.5, 0.005859, 0.5, 0.005859, 0.5, 0.005859, 0.5, 0.005859, 0.5, 0.005859, 0.5, 0.005859, 0.5, 0.005859, 0.5, 0.005859, 0.5, 0.02148, 0.5, 0.02148, 0.5, 0.02148, 0.5, 0.02148, 0.5, 0.02148, 0.5, 0.02148, 0.5, 0.005859, 0.5, 0.005859, 0.5, 0.005859, 0.5, 0.005859, 0.5, 0.005859, 0.5, 0.005859, 0.5, 0.02148, 0.5, 0.02148, 0.5, 0.02148, 0.5, 0.02148, 0.5, 0.02148, 0.5, 0.02148, 0.5, 0.005859, 0.5, 0.005859, 0.5, 0.005859, 0.5, 0.005859, 0.5, 0.005859, 0.5, 0.005859, 0.5, 0.02148, 0.5, 0.02148, 0.5, 0.02148, 0.5, 0.02148, 0.5, 0.02148, 0.5, 0.02148, 0.5, 0.005859, 0.5, 0.005859, 0.5, 0.005859, 0.5, 0.005859, 0.5, 0.005859, 0.5, 0.005859, 0.5, 0.02148, 0.5, 0.02148, 0.5, 0.02148, 0.5, 0.02148, 0.5, 0.02148, 0.5, 0.02148, 0.5, 0.02148, 0.5, 0.02148, 0.5, 0.02148, 0.5, 0.02148, 0.5, 0.02148, 0.5, 0.02148, 0.5, 0.005859, 0.5, 0.005859, 0.5, 0.005859, 0.5, 0.005859, 0.5, 0.005859, 0.5, 0.005859, 0.5, 0.02148, 0.5, 0.02148, 0.5, 0.02148, 0.5, 0.02148, 0.5, 0.02148, 0.5, 0.02148, 0.5, 0.005859, 0.5, 0.005859, 0.5, 0.005859, 0.5, 0.005859, 0.5, 0.005859, 0.5, 0.005859, 0.5, 0.02148, 0.5, 0.02148, 0.5, 0.02148, 0.5, 0.02148, 0.5, 0.02148, 0.5, 0.02148, 0.5, 0.005859, 0.5, 0.005859, 0.5, 0.005859, 0.5, 0.005859, 0.5, 0.005859, 0.5, 0.005859, 0.5, 0.02148, 0.5, 0.02148, 0.5, 0.02148, 0.5, 0.02148, 0.5, 0.02148, 0.5, 0.02148, 0.5, 0.02148, 0.5, 0.02148, 0.5, 0.02148, 0.5, 0.02148, 0.5, 0.02148, 0.5, 0.02148, 0.5, 0.005859, 0.5, 0.005859, 0.5, 0.005859, 0.5, 0.005859, 0.5, 0.005859, 0.5, 0.005859, 0.5, 0.02148, 0.5, 0.02148, 0.5, 0.02148, 0.5, 0.02148, 0.5, 0.02148, 0.5, 0.02148, 0.5, 0.005859, 0.5, 0.005859, 0.5, 0.005859, 0.5, 0.005859, 0.5, 0.005859, 0.5, 0.005859, 0.5, 0.02148, 0.5, 0.02148, 0.5, 0.02148, 0.5, 0.02148, 0.5, 0.02148, 0.5, 0.02148, 0.5, 0.005859, 0.5, 0.005859, 0.5, 0.005859, 0.5, 0.005859, 0.5, 0.005859, 0.5, 0.005859, 0.5, 0.02148, 0.5, 0.02148, 0.5, 0.02148, 0.5, 0.02148, 0.5, 0.02148, 0.5, 0.02148, 0.5, 0.02539, 0.5, 0.02539, 0.5, 0.02539, 0.5, 0.02539, 0.5, 0.02539, 0.5, 0.02539, 0.5, 0.02539, 0.5, 0.02539, 0.5, 0.02539, 0.5, 0.02539, 0.5, 0.02539, 0.5, 0.02539, 0.5, 0.02539, 0.5, 0.02539, 0.5, 0.02539, 0.5, 0.02539, 0.5, 0.02539, 0.5, 0.02539, 0.5, 0.02539, 0.5, 0.02539, 0.5, 0.02539, 0.5, 0.02539, 0.5, 0.02539, 0.5, 0.02539, 0.5, 0.02539, 0.5, 0.02539, 0.5, 0.02539, 0.5, 0.02539, 0.5, 0.02539, 0.5, 0.02539, 0.5, 0.02539, 0.5, 0.02539, 0.5, 0.02539, 0.5, 0.02539, 0.5, 0.02539, 0.5, 0.02539, 0.5, 0.02539, 0.5, 0.02539, 0.5, 0.02539, 0.5, 0.02539, 0.5, 0.02539, 0.5, 0.02539, 0.5, 0.02539, 0.5, 0.02539, 0.5, 0.02539, 0.5, 0.02539, 0.5, 0.02539, 0.5, 0.02539, 0.5, 0.02539, 0.5, 0.02539, 0.5, 0.02539, 0.5, 0.02539, 0.5, 0.02539, 0.5, 0.02539, 0.5, 0.02539, 0.5, 0.02539, 0.5, 0.02539, 0.5, 0.02539, 0.5, 0.02539, 0.5, 0.02539, 0.5, 0.005859, 0.5, 0.005859, 0.5, 0.005859, 0.5, 0.005859, 0.5, 0.005859, 0.5, 0.005859, 0.5, 0.005859, 0.5, 0.005859, 0.5, 0.005859, 0.5, 0.005859, 0.5, 0.005859, 0.5, 0.005859, 0.5, 0.005859, 0.5, 0.005859, 0.5, 0.005859, 0.5, 0.005859, 0.5, 0.005859, 0.5, 0.005859, 0.5, 0.005859, 0.5, 0.005859, 0.5, 0.005859, 0.5, 0.005859, 0.5, 0.005859, 0.5, 0.005859, 0.5, 0.005859, 0.5, 0.005859, 0.5, 0.005859, 0.5, 0.005859, 0.5, 0.005859, 0.5, 0.005859, 0.5, 0.009766, 0.5, 0.009766, 0.5, 0.009766, 0.5, 0.009766, 0.5, 0.009766, 0.5, 0.009766, 0.5, 0.009766, 0.5, 0.009766, 0.5, 0.009766, 0.5, 0.009766, 0.5, 0.009766, 0.5, 0.009766, 0.5, 0.009766, 0.5, 0.009766, 0.5, 0.009766, 0.5, 0.009766, 0.5, 0.009766, 0.5, 0.009766, 0.5, 0.009766, 0.5, 0.009766, 0.5, 0.009766, 0.5, 0.009766, 0.5, 0.009766, 0.5, 0.009766, 0.5, 0.009766, 0.5, 0.009766, 0.5, 0.009766, 0.5, 0.009766, 0.5, 0.009766, 0.5, 0.009766, 0.5, 0.009766, 0.5, 0.009766, 0.5, 0.009766, 0.5, 0.009766, 0.5, 0.009766, 0.5, 0.009766, 0.5, 0.009766, 0.5, 0.009766, 0.5, 0.009766, 0.5, 0.009766, 0.5, 0.009766, 0.5, 0.009766, 0.5, 0.005859, 0.5, 0.005859, 0.5, 0.005859, 0.5, 0.005859, 0.5, 0.005859, 0.5, 0.005859, 0.5, 0.001953, 0.5, 0.001953, 0.5, 0.001953, 0.5, 0.001953, 0.5, 0.001953, 0.5, 0.001953, 0.5, 0.001953, 0.5, 0.001953, 0.5, 0.001953, 0.5, 0.001953, 0.5, 0.001953, 0.5, 0.001953, 0.5, 0.005859, 0.5, 0.005859, 0.5, 0.005859, 0.5, 0.005859, 0.5, 0.005859, 0.5, 0.005859, 0.5, 0.005859, 0.5, 0.005859, 0.5, 0.005859, 0.5, 0.005859, 0.5, 0.005859, 0.5, 0.005859, 0.5, 0.005859, 0.5, 0.005859, 0.5, 0.005859, 0.5, 0.005859, 0.5, 0.005859, 0.5, 0.005859, 0.5, 0.005859, 0.5, 0.005859, 0.5, 0.005859, 0.5, 0.005859, 0.5, 0.005859, 0.5, 0.005859, 0.5, 0.005859, 0.5, 0.005859, 0.5, 0.005859, 0.5, 0.005859, 0.5, 0.005859, 0.5, 0.005859, 0.5, 0.005859, 0.5, 0.005859, 0.5, 0.005859, 0.5, 0.005859, 0.5, 0.005859, 0.5, 0.005859, 0.5, 0.005859, 0.5, 0.005859, 0.5, 0.005859, 0.5, 0.005859, 0.5, 0.005859, 0.5, 0.005859, 0.5, 0.02148, 0.5, 0.02148, 0.5, 0.02148, 0.5, 0.005859, 0.5, 0.005859, 0.5, 0.005859, 0.5, 0.02148, 0.5, 0.02148, 0.5, 0.02148, 0.5, 0.02148, 0.5, 0.02148, 0.5, 0.02148, 0.5, 0.005859, 0.5, 0.005859, 0.5, 0.005859, 0.5, 0.005859, 0.5, 0.005859, 0.5, 0.005859, 0.5, 0.02148, 0.5, 0.02148, 0.5, 0.02148, 0.5, 0.02148, 0.5, 0.02148, 0.5, 0.02148, 0.5, 0.005859, 0.5, 0.005859, 0.5, 0.005859, 0.5, 0.005859, 0.5, 0.005859, 0.5, 0.005859, 0.5, 0.02148, 0.5, 0.02148, 0.5, 0.02148, 0.5, 0.02148, 0.5, 0.02148, 0.5, 0.02148, 0.5, 0.005859, 0.5, 0.005859, 0.5, 0.005859, 0.5, 0.02148, 0.5, 0.02148, 0.5, 0.02148, 0.5, 0.005859, 0.5, 0.005859, 0.5, 0.005859, 0.5, 0.005859, 0.5, 0.005859, 0.5, 0.005859, 0.5, 0.02148, 0.5, 0.02148, 0.5, 0.02148, 0.5, 0.005859, 0.5, 0.005859, 0.5, 0.005859, 0.5, 0.02148, 0.5, 0.02148, 0.5, 0.02148, 0.5, 0.02148, 0.5, 0.02148, 0.5, 0.02148, 0.5, 0.005859, 0.5, 0.005859, 0.5, 0.005859, 0.5, 0.005859, 0.5, 0.005859, 0.5, 0.005859, 0.5, 0.02148, 0.5, 0.02148, 0.5, 0.02148, 0.5, 0.02148, 0.5, 0.02148, 0.5, 0.02148, 0.5, 0.005859, 0.5, 0.005859, 0.5, 0.005859, 0.5, 0.005859, 0.5, 0.005859, 0.5, 0.005859, 0.5, 0.02148, 0.5, 0.02148, 0.5, 0.02148, 0.5, 0.02148, 0.5, 0.02148, 0.5, 0.02148, 0.5, 0.005859, 0.5, 0.005859, 0.5, 0.005859, 0.5, 0.02148, 0.5, 0.02148, 0.5, 0.02148, 0.5, 0.02148, 0.5, 0.02148, 0.5, 0.02148, 0.5, 0.005859, 0.5, 0.005859, 0.5, 0.005859, 0.5, 0.02148, 0.5, 0.02148, 0.5, 0.02148, 0.5, 0.02148, 0.5, 0.02148, 0.5, 0.02148, 0.5, 0.005859, 0.5, 0.005859, 0.5, 0.005859, 0.5, 0.005859, 0.5, 0.005859, 0.5, 0.005859, 0.5, 0.02148, 0.5, 0.02148, 0.5, 0.02148, 0.5, 0.02148, 0.5, 0.02148, 0.5, 0.02148, 0.5, 0.005859, 0.5, 0.005859, 0.5, 0.005859, 0.5, 0.005859, 0.5, 0.005859, 0.5, 0.005859, 0.5, 0.02148, 0.5, 0.02148, 0.5, 0.02148, 0.5, 0.02148, 0.5, 0.02148, 0.5, 0.02148, 0.5, 0.005859, 0.5, 0.005859, 0.5, 0.005859, 0.5, 0.02148, 0.5, 0.02148, 0.5, 0.02148, 0.5, 0.02148, 0.5, 0.02148, 0.5, 0.02148, 0.5, 0.005859, 0.5, 0.005859, 0.5, 0.005859, 0.5, 0.02148, 0.5, 0.02148, 0.5, 0.02148, 0.5, 0.02148, 0.5, 0.02148, 0.5, 0.02148, 0.5, 0.005859, 0.5, 0.005859, 0.5, 0.005859, 0.5, 0.005859, 0.5, 0.005859, 0.5, 0.005859, 0.5, 0.02148, 0.5, 0.02148, 0.5, 0.02148, 0.5, 0.02148, 0.5, 0.02148, 0.5, 0.02148, 0.5, 0.005859, 0.5, 0.005859, 0.5, 0.005859, 0.5, 0.005859, 0.5, 0.005859, 0.5, 0.005859, 0.5, 0.02148, 0.5, 0.02148, 0.5, 0.02148, 0.5, 0.02148, 0.5, 0.02148, 0.5, 0.02148, 0.5, 0.005859, 0.5, 0.005859, 0.5, 0.005859, 0.5, 0.02148, 0.5, 0.02148, 0.5, 0.02148, 0.5, 0.001953, 0.5, 0.001953, 0.5, 0.001953, 0.5, 0.001953, 0.5, 0.001953, 0.5, 0.001953, 0.5, 0.02539, 0.5, 0.02539, 0.5, 0.02539, 0.5, 0.02539, 0.5, 0.02539, 0.5, 0.02539, 0.5, 0.02539, 0.5, 0.02539, 0.5, 0.02539, 0.5, 0.02539, 0.5, 0.02539, 0.5, 0.02539, 0.5, 0.02539, 0.5, 0.02539, 0.5, 0.02539, 0.5, 0.02539, 0.5, 0.02539, 0.5, 0.02539, 0.5, 0.02539, 0.5, 0.02539, 0.5, 0.02539, 0.5, 0.02539, 0.5, 0.02539, 0.5, 0.02539, 0.5, 0.02539, 0.5, 0.02539, 0.5, 0.02539, 0.5, 0.02539, 0.5, 0.02539, 0.5, 0.02539, 0.5, 0.02539, 0.5, 0.02539, 0.5, 0.02539, 0.5, 0.02539, 0.5, 0.02539, 0.5, 0.02539, 0.5, 0.02539, 0.5, 0.02539, 0.5, 0.02539, 0.5, 0.02539, 0.5, 0.02539, 0.5, 0.02539, 0.5, 0.02539, 0.5, 0.02539, 0.5, 0.02539, 0.5, 0.02539, 0.5, 0.02539, 0.5, 0.02539, 0.5, 0.02539, 0.5, 0.02539, 0.5, 0.02539, 0.5, 0.02539, 0.5, 0.02539, 0.5, 0.02539, 0.5, 0.02539, 0.5, 0.02539, 0.5, 0.02539, 0.5, 0.02539, 0.5, 0.02539, 0.5, 0.02539, 0.5, 0.02539, 0.5, 0.02539, 0.5, 0.02539, 0.5, 0.02539, 0.5, 0.02539, 0.5, 0.02539, 0.5, 0.02539, 0.5, 0.02539, 0.5, 0.02539, 0.5, 0.02539, 0.5, 0.02539, 0.5, 0.02539, 0.5, 0.005859, 0.5, 0.005859, 0.5, 0.005859, 0.5, 0.005859, 0.5, 0.005859, 0.5, 0.005859, 0.5, 0.005859, 0.5, 0.005859, 0.5, 0.005859, 0.5, 0.005859, 0.5, 0.005859, 0.5, 0.005859, 0.5, 0.005859, 0.5, 0.005859, 0.5, 0.005859, 0.5, 0.005859, 0.5, 0.005859, 0.5, 0.005859, 0.5, 0.005859, 0.5, 0.005859, 0.5, 0.005859, 0.5, 0.005859, 0.5, 0.005859, 0.5, 0.005859, 0.5, 0.005859, 0.5, 0.005859, 0.5, 0.005859, 0.5, 0.005859, 0.5, 0.005859, 0.5, 0.005859, 0.5, 0.005859, 0.5, 0.005859, 0.5, 0.005859, 0.5, 0.005859, 0.5, 0.005859, 0.5, 0.005859, 0.5, 0.02148, 0.5, 0.02148, 0.5, 0.02148, 0.5, 0.005859, 0.5, 0.005859, 0.5, 0.005859, 0.5, 0.02148, 0.5, 0.02148, 0.5, 0.02148, 0.5, 0.02148, 0.5, 0.02148, 0.5, 0.02148, 0.5, 0.005859, 0.5, 0.005859, 0.5, 0.005859, 0.5, 0.005859, 0.5, 0.005859, 0.5, 0.005859, 0.5, 0.02148, 0.5, 0.02148, 0.5, 0.02148, 0.5, 0.02148, 0.5, 0.02148, 0.5, 0.02148, 0.5, 0.005859, 0.5, 0.005859, 0.5, 0.005859, 0.5, 0.005859, 0.5, 0.005859, 0.5, 0.005859, 0.5, 0.02148, 0.5, 0.02148, 0.5, 0.02148, 0.5, 0.02148, 0.5, 0.02148, 0.5, 0.02148, 0.5, 0.005859, 0.5, 0.005859, 0.5, 0.005859, 0.5, 0.02148, 0.5, 0.02148, 0.5, 0.02148, 0.5, 0.02148, 0.5, 0.02148, 0.5, 0.02148, 0.5, 0.005859, 0.5, 0.005859, 0.5, 0.005859, 0.5, 0.02148, 0.5, 0.02148, 0.5, 0.02148, 0.5, 0.02148, 0.5, 0.02148, 0.5, 0.02148, 0.5, 0.005859, 0.5, 0.005859, 0.5, 0.005859, 0.5, 0.005859, 0.5, 0.005859, 0.5, 0.005859, 0.5, 0.02148, 0.5, 0.02148, 0.5, 0.02148, 0.5, 0.02148, 0.5, 0.02148, 0.5, 0.02148, 0.5, 0.005859, 0.5, 0.005859, 0.5, 0.005859, 0.5, 0.005859, 0.5, 0.005859, 0.5, 0.005859, 0.5, 0.02148, 0.5, 0.02148, 0.5, 0.02148, 0.5, 0.02148, 0.5, 0.02148, 0.5, 0.02148, 0.5, 0.005859, 0.5, 0.005859, 0.5, 0.005859, 0.5, 0.02148, 0.5, 0.02148, 0.5, 0.02148, 0.5, 0.02148, 0.5, 0.02148, 0.5, 0.02148, 0.5, 0.005859, 0.5, 0.005859, 0.5, 0.005859, 0.5, 0.02148, 0.5, 0.02148, 0.5, 0.02148, 0.5, 0.02148, 0.5, 0.02148, 0.5, 0.02148, 0.5, 0.005859, 0.5, 0.005859, 0.5, 0.005859, 0.5, 0.005859, 0.5, 0.005859, 0.5, 0.005859, 0.5, 0.02148, 0.5, 0.02148, 0.5, 0.02148, 0.5, 0.02148, 0.5, 0.02148, 0.5, 0.02148, 0.5, 0.005859, 0.5, 0.005859, 0.5, 0.005859, 0.5, 0.005859, 0.5, 0.005859, 0.5, 0.005859, 0.5, 0.02148, 0.5, 0.02148, 0.5, 0.02148, 0.5, 0.02148, 0.5, 0.02148, 0.5, 0.02148, 0.5, 0.005859, 0.5, 0.005859, 0.5, 0.005859, 0.5, 0.02148, 0.5, 0.02148, 0.5, 0.02148, 0.5, 0.02148, 0.5, 0.02148, 0.5, 0.02148, 0.5, 0.005859, 0.5, 0.005859, 0.5, 0.005859, 0.5, 0.02148, 0.5, 0.02148, 0.5, 0.02148, 0.5, 0.02148, 0.5, 0.02148, 0.5, 0.02148, 0.5, 0.005859, 0.5, 0.005859, 0.5, 0.005859, 0.5, 0.005859, 0.5, 0.005859, 0.5, 0.005859, 0.5, 0.02148, 0.5, 0.02148, 0.5, 0.02148, 0.5, 0.02148, 0.5, 0.02148, 0.5, 0.02148, 0.5, 0.005859, 0.5, 0.005859, 0.5, 0.005859, 0.5, 0.005859, 0.5, 0.005859, 0.5, 0.005859, 0.5, 0.02148, 0.5, 0.02148, 0.5, 0.02148, 0.5, 0.02148, 0.5, 0.02148, 0.5, 0.02148, 0.5, 0.005859, 0.5, 0.005859, 0.5, 0.005859, 0.5, 0.02148, 0.5, 0.02148, 0.5, 0.02148, 0.5, 0.02148, 0.5, 0.02148, 0.5, 0.02148, 0.5, 0.005859, 0.5, 0.005859, 0.5, 0.005859, 0.5, 0.02148, 0.5, 0.02148, 0.5, 0.02148, 0.5, 0.02148, 0.5, 0.02148, 0.5, 0.02148, 0.5, 0.005859, 0.5, 0.005859, 0.5, 0.005859, 0.5, 0.005859, 0.5, 0.005859, 0.5, 0.005859, 0.5, 0.02148, 0.5, 0.02148, 0.5, 0.02148, 0.5, 0.02148, 0.5, 0.02148, 0.5, 0.02148, 0.5, 0.005859, 0.5, 0.005859, 0.5, 0.005859, 0.5, 0.005859, 0.5, 0.005859, 0.5, 0.005859, 0.5, 0.02148, 0.5, 0.02148, 0.5, 0.02148, 0.5, 0.02148, 0.5, 0.02148, 0.5, 0.02148, 0.5, 0.005859, 0.5, 0.005859, 0.5, 0.005859, 0.5, 0.02148, 0.5, 0.02148, 0.5, 0.02148, 0.5, 0.005859, 0.5, 0.005859, 0.5, 0.005859, 0.5, 0.005859, 0.5, 0.005859, 0.5, 0.005859, 0.5, 0.005859, 0.5, 0.005859, 0.5, 0.005859, 0.5, 0.005859, 0.5, 0.005859, 0.5, 0.005859, 0.5, 0.009766, 0.5, 0.009766, 0.5, 0.009766, 0.5, 0.009766, 0.5, 0.009766, 0.5, 0.009766, 0.5, 0.009766, 0.5, 0.009766, 0.5, 0.009766, 0.5, 0.009766, 0.5, 0.009766, 0.5, 0.009766, 0.5, 0.005859, 0.5, 0.005859, 0.5, 0.005859, 0.5, 0.005859, 0.5, 0.005859, 0.5, 0.005859, 0.5, 0.005859, 0.5, 0.005859, 0.5, 0.005859, 0.5, 0.005859, 0.5, 0.005859, 0.5, 0.005859, 0.5, 0.005859, 0.5, 0.005859, 0.5, 0.005859, 0.5, 0.005859, 0.5, 0.005859, 0.5, 0.005859, 0.5, 0.009766, 0.5, 0.009766, 0.5, 0.009766, 0.5, 0.009766, 0.5, 0.009766, 0.5, 0.009766, 0.5])
me_10.materials.append(mat_wall)
me_10.materials.append(mat_grass)
me_10.materials.append(mat_objects)
me_10.materials.append(mat_windows)
me_10.materials.append(mat_blue)
me_10.materials.append(mat_green)
me_10.use_remesh_preserve_volume = False
me_10.use_remesh_preserve_attributes = False
me_10.use_mirror_vertex_groups = False
me_10.update()
me_10.normals_split_custom_set([tuple(v) for v in zip(*[iter([-1.0, 0.0, 0.0, -1.0, 0.0, 0.0, -1.0, 0.0, 0.0, -1.0, 0.0, 0.0, -1.0, 0.0, 0.0, -1.0, 0.0, 0.0, -1.0, 0.0, 0.0, -1.0, 0.0, 0.0, -1.0, 0.0, 0.0, -1.0, 0.0, 0.0, -1.0, 0.0, 0.0, -1.0, 0.0, 0.0, -1.0, 0.0, 0.0, -1.0, 0.0, 0.0, -1.0, 0.0, 0.0, -1.0, 0.0, 0.0, -1.0, 0.0, 0.0, -1.0, 0.0, 0.0, -1.0, 0.0, 0.0, -1.0, 0.0, 0.0, -1.0, 0.0, 0.0, -1.0, 0.0, 0.0, -1.0, 0.0, 0.0, -1.0, 0.0, 0.0, -1.0, 0.0, 0.0, -1.0, 0.0, 0.0, -1.0, 0.0, 0.0, -1.0, 0.0, 0.0, -1.0, 0.0, 0.0, -1.0, 0.0, 0.0, -1.0, 0.0, 0.0, -1.0, 0.0, 0.0, -1.0, 0.0, 0.0, -1.0, 0.0, 0.0, -1.0, 0.0, 0.0, -1.0, 0.0, 0.0, -1.0, 0.0, 0.0, -1.0, 0.0, 0.0, -1.0, 0.0, 0.0, -1.0, 0.0, 0.0, -1.0, 0.0, 0.0, -1.0, 0.0, 0.0, -1.0, 0.0, 0.0, -1.0, 0.0, 0.0, -1.0, 0.0, 0.0, -1.0, 0.0, 0.0, -1.0, 0.0, 0.0, -1.0, 0.0, 0.0, -1.0, 0.0, 0.0, -1.0, 0.0, 0.0, -1.0, 0.0, 0.0, -1.0, 0.0, 0.0, -1.0, 0.0, 0.0, -1.0, 0.0, 0.0, -1.0, 0.0, 0.0, -1.0, 0.0, 0.0, -1.0, 0.0, 0.0, -1.0, 0.0, 0.0, -1.0, 0.0, 0.0, -1.0, 0.0, 0.0, -1.0, 0.0, 0.0, -1.0, 0.0, 0.0, -1.0, 0.0, 0.0, -1.0, 0.0, 0.0, -1.0, 0.0, 0.0, -1.0, 0.0, 0.0, -1.0, 0.0, 0.0, -1.0, 0.0, 0.0, -1.0, 0.0, 0.0, -1.0, 0.0, 0.0, -1.0, 0.0, 0.0, -1.0, 0.0, 0.0, -1.0, 0.0, 0.0, -1.0, 0.0, 0.0, -1.0, 0.0, 0.0, 1.0, 0.0, 0.0, 1.0, 0.0, 0.0, 1.0, 0.0, 0.0, -1.0, 0.0, 0.0, -1.0, 0.0, 0.0, -1.0, 0.0, 0.0, -1.0, 0.0, 0.0, -1.0, 0.0, 0.0, -1.0, 0.0, 0.0, -1.0, 0.0, 0.0, -1.0, 0.0, 0.0, -1.0, 0.0, 0.0, -1.0, 0.0, 0.0, -1.0, 0.0, 0.0, -1.0, 0.0, 0.0, -1.0, 0.0, 0.0, -1.0, 0.0, 0.0, -1.0, 0.0, 0.0, -1.0, 0.0, 0.0, -1.0, 0.0, 0.0, -1.0, 0.0, 0.0, -1.0, 0.0, 0.0, -1.0, 0.0, 0.0, -1.0, 0.0, 0.0, -1.0, 0.0, 0.0, -1.0, 0.0, 0.0, -1.0, 0.0, 0.0, -1.0, 0.0, 0.0, -1.0, 0.0, 0.0, -1.0, 0.0, 0.0, -1.0, 0.0, 0.0, -1.0, 0.0, 0.0, -1.0, 0.0, 0.0, -1.0, 0.0, 0.0, -1.0, 0.0, 0.0, -1.0, 0.0, 0.0, -1.0, 0.0, 0.0, -1.0, 0.0, 0.0, -1.0, 0.0, 0.0, -1.0, 0.0, 0.0, -1.0, 0.0, 0.0, -1.0, 0.0, 0.0, -1.0, 0.0, 0.0, -1.0, 0.0, 0.0, -1.0, 0.0, 0.0, -1.0, 0.0, 0.0, -1.0, 0.0, 0.0, -1.0, 0.0, 0.0, -1.0, 0.0, 0.0, -1.0, 0.0, 0.0, -1.0, 0.0, 0.0, -1.0, 0.0, 0.0, -1.0, 0.0, 0.0, -1.0, 0.0, 0.0, -1.0, 0.0, 0.0, -1.0, 0.0, 0.0, -1.0, 0.0, 0.0, 0.0, -1.0, 0.0, 0.0, -1.0, 0.0, 0.0, -1.0, 0.0, -1.0, 0.0, 0.0, -1.0, 0.0, 0.0, -1.0, 0.0, 0.0, -1.0, 0.0, 0.0, -1.0, 0.0, 0.0, -1.0, 0.0, 0.0, -1.0, 0.0, 0.0, -1.0, 0.0, 0.0, -1.0, 0.0, 0.0, -1.0, 0.0, 0.0, -1.0, 0.0, 0.0, -1.0, 0.0, 0.0, -1.0, 0.0, 0.0, -1.0, 0.0, 0.0, -1.0, 0.0, 0.0, -1.0, 0.0, 0.0, -1.0, 0.0, 0.0, -1.0, 0.0, 0.0, -1.0, 0.0, 0.0, -1.0, 0.0, 0.0, -1.0, 0.0, 0.0, -1.0, 0.0, 0.0, -1.0, 0.0, 0.0, -1.0, 0.0, 0.0, -1.0, 0.0, 0.0, -1.0, 0.0, 0.0, -1.0, 0.0, 0.0, -1.0, 0.0, 0.0, -1.0, 0.0, 0.0, -1.0, 0.0, 0.0, -1.0, 0.0, 0.0, -1.0, 0.0, 0.0, -1.0, 0.0, 0.0, -1.0, 0.0, 0.0, -1.0, 0.0, 0.0, -1.0, 0.0, 0.0, -1.0, 0.0, 0.0, -1.0, 0.0, 0.0, -1.0, 0.0, 0.0, -1.0, 0.0, 0.0, -1.0, 0.0, 0.0, -1.0, 0.0, 0.0, -1.0, 0.0, 0.0, -1.0, 0.0, 0.0, -1.0, 0.0, 0.0, -1.0, 0.0, 0.0, -1.0, 0.0, 0.0, -1.0, 0.0, 0.0, -1.0, 0.0, 0.0, -1.0, 0.0, 0.0, -1.0, 0.0, 0.0, -1.0, 0.0, 0.0, -1.0, 0.0, 0.0, -1.0, 0.0, 0.0, -1.0, 0.0, 0.0, -1.0, 0.0, 0.0, -1.0, 0.0, 0.0, -1.0, 0.0, 0.0, -1.0, 0.0, 0.0, -1.0, 0.0, 0.0, -1.0, 0.0, 0.0, -1.0, 0.0, 0.0, -1.0, 0.0, 0.0, -1.0, 0.0, 0.0, -1.0, 0.0, 0.0, -1.0, 0.0, 0.0, 1.0, 0.0, 0.0, 1.0, 0.0, 0.0, 1.0, 0.0, 0.0, 1.0, 0.0, 0.0, 1.0, 0.0, 0.0, 1.0, 0.0, 0.0, 1.0, 0.0, 0.0, 1.0, 0.0, 0.0, 1.0, 0.0, 0.0, 1.0, 0.0, 0.0, 1.0, 0.0, 0.0, 1.0, 0.0, 0.0, 0.0, -1.0, 0.0, 0.0, -1.0, 0.0, 0.0, -1.0, 0.0, 0.0, -1.0, 0.0, 0.0, -1.0, 0.0, 0.0, -1.0, 0.0, 1.0, 0.0, 0.0, 1.0, 0.0, 0.0, 1.0, 0.0, 0.0, 1.0, 0.0, 0.0, 1.0, 0.0, 0.0, 1.0, 0.0, 0.0, 1.0, 0.0, 0.0, 1.0, 0.0, 0.0, 1.0, 0.0, 0.0, 1.0, 0.0, 0.0, 1.0, 0.0, 0.0, 1.0, 0.0, 0.0, 1.0, 0.0, 0.0, 1.0, 0.0, 0.0, 1.0, 0.0, 0.0, 1.0, 0.0, 0.0, 1.0, 0.0, 0.0, 1.0, 0.0, 0.0, 1.0, 0.0, 0.0, 1.0, 0.0, 0.0, 1.0, 0.0, 0.0, 1.0, 0.0, 0.0, 1.0, 0.0, 0.0, 1.0, 0.0, 0.0, 1.0, 0.0, 0.0, 1.0, 0.0, 0.0, 1.0, 0.0, 0.0, 1.0, 0.0, 0.0, 1.0, 0.0, 0.0, 1.0, 0.0, 0.0, 1.0, 0.0, 0.0, 1.0, 0.0, 0.0, 1.0, 0.0, 0.0, 1.0, 0.0, 0.0, 1.0, 0.0, 0.0, 1.0, 0.0, 0.0, 1.0, 0.0, 0.0, 1.0, 0.0, 0.0, 1.0, 0.0, 0.0, 1.0, 0.0, 0.0, 1.0, 0.0, 0.0, 1.0, 0.0, 0.0, 1.0, 0.0, 0.0, 1.0, 0.0, 0.0, 1.0, 0.0, 0.0, 1.0, 0.0, 0.0, 1.0, 0.0, 0.0, 1.0, 0.0, 0.0, 1.0, 0.0, 0.0, 1.0, 0.0, 0.0, 1.0, 0.0, 0.0, 1.0, 0.0, 0.0, 1.0, 0.0, 0.0, 1.0, 0.0, 0.0, 1.0, 0.0, 0.0, 1.0, 0.0, 0.0, 1.0, 0.0, 0.0, 1.0, 0.0, 0.0, 1.0, 0.0, 0.0, 1.0, 0.0, 0.0, 1.0, 0.0, 0.0, 1.0, 0.0, 0.0, 1.0, 0.0, 0.0, 1.0, 0.0, 0.0, 1.0, 0.0, 0.0, 1.0, 0.0, 0.0, 1.0, 0.0, 0.0, 1.0, 0.0, 0.0, 1.0, 0.0, 0.0, 1.0, 0.0, 0.0, 1.0, 0.0, 0.0, 1.0, 0.0, 0.0, 1.0, 0.0, 0.0, 1.0, 0.0, 0.0, 1.0, 0.0, 0.0, 1.0, 0.0, 0.0, 1.0, 0.0, 0.0, 1.0, 0.0, 0.0, 1.0, 0.0, 0.0, 1.0, 0.0, 0.0, 1.0, 0.0, 0.0, 1.0, 0.0, 0.0, 1.0, 0.0, 0.0, 1.0, 0.0, 0.0, 1.0, 0.0, 0.0, 1.0, 0.0, 0.0, 1.0, 0.0, 0.0, 1.0, 0.0, 0.0, 1.0, 0.0, 0.0, 1.0, 0.0, 0.0, 1.0, 0.0, 0.0, 1.0, 0.0, 0.0, 1.0, 0.0, 0.0, 1.0, 0.0, 0.0, 1.0, 0.0, 0.0, 1.0, 0.0, 0.0, 1.0, 0.0, 0.0, 1.0, 0.0, 0.0, 1.0, 0.0, 0.0, 1.0, 0.0, 0.0, 1.0, 0.0, 0.0, 1.0, 0.0, 0.0, 1.0, 0.0, 0.0, 1.0, 0.0, 0.0, 1.0, 0.0, 0.0, 1.0, 0.0, 0.0, 1.0, 0.0, 0.0, 1.0, 0.0, 0.0, 1.0, 0.0, 0.0, 1.0, 0.0, 0.0, 1.0, 0.0, 0.0, 1.0, 0.0, 0.0, 1.0, 0.0, 0.0, 1.0, 0.0, 0.0, 1.0, 0.0, 0.0, 1.0, 0.0, 0.0, 1.0, 0.0, 0.0, 1.0, 0.0, 0.0, 1.0, 0.0, 0.0, 1.0, 0.0, 0.0, 1.0, 0.0, 0.0, 1.0, 0.0, 0.0, 1.0, 0.0, 0.0, 1.0, 0.0, 0.0, 1.0, 0.0, 0.0, 1.0, 0.0, 0.0, 1.0, 0.0, 0.0, 1.0, 0.0, 0.0, 1.0, 0.0, 0.0, 1.0, 0.0, 0.0, 1.0, 0.0, 0.0, 1.0, 0.0, 0.0, 1.0, 0.0, 0.0, 1.0, 0.0, 0.0, 1.0, 0.0, 0.0, 1.0, 0.0, 0.0, 1.0, 0.0, 0.0, 1.0, 0.0, 0.0, 1.0, 0.0, 0.0, 1.0, 0.0, 0.0, 1.0, 0.0, 0.0, 1.0, 0.0, 0.0, 1.0, 0.0, 0.0, 1.0, 0.0, 0.0, 1.0, 0.0, 0.0, 1.0, 0.0, 0.0, 1.0, 0.0, 0.0, 1.0, 0.0, 0.0, 1.0, 0.0, 0.0, 1.0, 0.0, 0.0, 1.0, 0.0, 0.0, 1.0, 0.0, 0.0, 1.0, 0.0, 0.0, 1.0, 0.0, 0.0, 1.0, 0.0, 0.0, 1.0, 0.0, 0.0, 1.0, 0.0, 0.0, 1.0, 0.0, 0.0, 1.0, 0.0, 0.0, 1.0, 0.0, 0.0, 1.0, 0.0, 0.0, 1.0, 0.0, 0.0, 1.0, 0.0, 0.0, 1.0, 0.0, 0.0, 1.0, 0.0, 0.0, 1.0, 0.0, 0.0, 1.0, 0.0, 0.0, 1.0, 0.0, 0.0, 1.0, 0.0, 0.0, 1.0, 0.0, 0.0, 1.0, 0.0, 0.0, 0.0, 0.0, 1.0, 0.0, 0.0, 1.0, 0.0, 0.0, 1.0, 1.0, 0.0, 0.0, 1.0, 0.0, 0.0, 1.0, 0.0, 0.0, 1.0, 0.0, 0.0, 1.0, 0.0, 0.0, 1.0, 0.0, 0.0, 1.0, 0.0, 0.0, 1.0, 0.0, 0.0, 1.0, 0.0, 0.0, 1.0, 0.0, 0.0, 1.0, 0.0, 0.0, 1.0, 0.0, 0.0, 0.0, 0.0, 1.0, 0.0, 0.0, 1.0, 0.0, 0.0, 1.0, 0.0, 0.0, 1.0, 0.0, 0.0, 1.0, 0.0, 0.0, 1.0, 0.0, 0.0, 1.0, 0.0, 0.0, 1.0, 0.0, 0.0, 1.0, 0.0, 0.0, 1.0, 0.0, 0.0, 1.0, 0.0, 0.0, 1.0, 0.0, 0.0, 1.0, 0.0, 0.0, 1.0, 0.0, 0.0, 1.0, 0.0, 0.0, 1.0, 0.0, 0.0, 1.0, 0.0, 0.0, 1.0, 0.0, 0.0, 1.0, 0.0, 0.0, 1.0, 0.0, 0.0, 1.0, 0.0, 0.0, 1.0, 0.0, 0.0, 1.0, 0.0, 0.0, 1.0, 0.0, 0.0, 1.0, 0.0, 0.0, 1.0, 0.0, 0.0, 1.0, 0.0, 0.0, 1.0, 0.0, 0.0, 1.0, 0.0, 0.0, 1.0, 0.0, 0.0, 1.0, 0.0, 0.0, 1.0, 0.0, 0.0, 1.0, 0.0, 0.0, 1.0, 0.0, 0.0, 1.0, 0.0, 0.0, 1.0, 0.0, 0.0, 1.0, 0.0, 0.0, 1.0, 0.0, 0.0, 1.0, 0.0, 0.0, 1.0, 0.0, 0.0, 1.0, 0.0, 0.0, 1.0, 0.0, 0.0, 1.0, 0.0, 0.0, 1.0, 0.0, 0.0, 1.0, 0.0, 0.0, 1.0, 0.0, 0.0, 1.0, 0.0, 0.0, 1.0, 0.0, 0.0, 1.0, 0.0, 0.0, 1.0, 0.0, 0.0, 1.0, 0.0, 0.0, 1.0, 0.0, 0.0, 1.0, 0.0, 0.0, 1.0, 0.0, 0.0, 1.0, 0.0, 0.0, 1.0, 0.0, 0.0, 1.0, 0.0, 0.0, 1.0, 0.0, 0.0, 1.0, 0.0, 0.0, 1.0, 0.0, 0.0, 1.0, 0.0, 0.0, 1.0, 0.0, 0.0, 1.0, 0.0, 0.0, 1.0, 0.0, 0.0, 1.0, 0.0, 0.0, 1.0, 0.0, 0.0, 1.0, 0.0, 0.0, 1.0, 0.0, 0.0, 1.0, 0.0, 0.0, 1.0, 0.0, 0.0, 1.0, 0.0, 0.0, 1.0, 0.0, 0.0, 1.0, 0.0, 0.0, 1.0, 0.0, 0.0, 1.0, 0.0, 0.0, 1.0, 0.0, 0.0, 1.0, 0.0, 0.0, 1.0, 0.0, 0.0, 1.0, 0.0, 0.0, 1.0, 0.0, 0.0, 1.0, 0.0, 0.0, 1.0, 0.0, 0.0, 1.0, 0.0, 0.0, 1.0, 0.0, 0.0, 1.0, 0.0, 0.0, 1.0, 0.0, 0.0, 1.0, 0.0, 0.0, 1.0, 0.0, 0.0, 1.0, 0.0, 0.0, 1.0, 0.0, 0.0, 1.0, 0.0, 0.0, 1.0, 0.0, 0.0, 1.0, 0.0, 0.0, 1.0, 0.0, 0.0, 1.0, 0.0, 0.0, 1.0, 0.0, 0.0, 1.0, 0.0, 0.0, 1.0, 0.0, 0.0, 1.0, 0.0, 0.0, 1.0, 0.0, 0.0, 1.0, 0.0, 0.0, 1.0, 0.0, 0.0, 1.0, 0.0, 0.0, 1.0, 0.0, 0.0, 1.0, 0.0, 0.0, 1.0, 0.0, 0.0, 1.0, 0.0, 0.0, 1.0, 0.0, 0.0, 1.0, 0.0, 0.0, 1.0, 0.0, 0.0, 1.0, 0.0, 0.0, 1.0, 0.0, 0.0, 1.0, 0.0, 0.0, 1.0, 0.0, 0.0, 1.0, 0.0, 0.0, 1.0, 0.0, 0.0, 1.0, 0.0, 0.0, 1.0, 0.0, 0.0, 1.0, 0.0, 0.0, 1.0, 0.0, 0.0, 1.0, 0.0, 0.0, 1.0, 0.0, 0.0, 1.0, 0.0, 0.0, 1.0, 0.0, 0.0, 1.0, 0.0, 0.0, 1.0, 0.0, 0.0, 1.0, 0.0, 0.0, 1.0, 0.0, 0.0, 1.0, 0.0, 0.0, 1.0, 0.0, 0.0, 1.0, 0.0, 0.0, 1.0, 0.0, 0.0, 1.0, 0.0, 0.0, 1.0, 0.0, 0.0, 1.0, 0.0, 0.0, 1.0, 0.0, 0.0, 1.0, 0.0, 0.0, 1.0, 0.0, 0.0, 1.0, 0.0, 0.0, 1.0, 0.0, 0.0, 1.0, 0.0, 0.0, 1.0, 0.0, 0.0, 1.0, 0.0, 0.0, 1.0, 0.0, 0.0, 1.0, 0.0, 0.0, 1.0, 0.0, 0.0, 1.0, 0.0, 0.0, 1.0, 0.0, 0.0, 1.0, 0.0, 0.0, 1.0, 0.0, 0.0, 1.0, 0.0, 0.0, 1.0, 0.0, 0.0, 1.0, 0.0, 0.0, 1.0, 0.0, 0.0, 1.0, 0.0, 0.0, 1.0, 0.0, 0.0, 1.0, 0.0, 0.0, 1.0, 0.0, 0.0, 1.0, 0.0, 0.0, 1.0, 0.0, 0.0, 1.0, 0.0, 0.0, 1.0, 0.0, 0.0, 1.0, 0.0, 0.0, 1.0, 0.0, 0.0, 1.0, 0.0, 0.0, 1.0, 0.0, 0.0, 1.0, 0.0, 0.0, 1.0, 0.0, 0.0, 1.0, 0.0, 0.0, 1.0, 0.0, 0.0, 1.0, 0.0, 0.0, 1.0, 0.0, 0.0, 1.0, 0.0, 0.0, 1.0, 0.0, 0.0, 1.0, 0.0, 0.0, 1.0, 0.0, 0.0, 1.0, 0.0, 0.0, 1.0, 0.0, 0.0, 1.0, 0.0, 0.0, 1.0, 0.0, 0.0, 1.0, 0.0, 0.0, 1.0, 0.0, 0.0, 1.0, 0.0, 0.0, 1.0, 0.0, 0.0, 1.0, 0.0, 0.0, 1.0, 0.0, 0.0, 1.0, 0.0, 0.0, 1.0, 0.0, 0.0, 1.0, 0.0, 0.0, 1.0, 0.0, 0.0, 1.0, 0.0, 0.0, 1.0, 0.0, 0.0, 1.0, 0.0, 0.0, 1.0, 0.0, 0.0, 1.0, 0.0, 0.0, 1.0, 0.0, 0.0, 1.0, 0.0, 0.0, 1.0, 0.0, 0.0, 1.0, 0.0, 0.0, 1.0, 0.0, 0.0, 1.0, 0.0, 0.0, 1.0, 0.0, 0.0, 1.0, 0.0, 0.0, 1.0, 0.0, 0.0, 1.0, 0.0, 0.0, 1.0, 0.0, 0.0, 1.0, 0.0, 0.0, 1.0, 0.0, 0.0, 1.0, 0.0, 0.0, 1.0, 0.0, 0.0, 1.0, 0.0, 0.0, 1.0, 0.0, 0.0, 1.0, 0.0, 0.0, 1.0, 0.0, 0.0, 1.0, 0.0, 0.0, 1.0, 0.0, 0.0, 1.0, 0.0, 0.0, 1.0, 0.0, 0.0, 1.0, 0.0, 0.0, 1.0, 0.0, 0.0, 1.0, 0.0, 0.0, 1.0, 0.0, 0.0, 1.0, 0.0, 0.0, 1.0, 0.0, 0.0, 1.0, 0.0, 0.0, 1.0, 0.0, 0.0, 1.0, 0.0, 0.0, 1.0, 0.0, 0.0, 1.0, 0.0, 0.0, 1.0, 0.0, 0.0, 1.0, 0.0, 0.0, 1.0, 0.0, 0.0, 1.0, 0.0, 0.0, 1.0, 0.0, 0.0, 1.0, 0.0, 0.0, 1.0, 0.0, 0.0, 1.0, 0.0, 0.0, 1.0, 0.0, 0.0, 1.0, 0.0, 0.0, 1.0, 0.0, -1.0, 0.0, 0.0, -1.0, 0.0, 0.0, -1.0, 0.0, -1.0, 0.0, 0.0, -1.0, 0.0, 0.0, -1.0, 0.0, 0.0, 0.0, 0.0, 1.0, 0.0, 0.0, 1.0, 0.0, 0.0, 1.0, 0.0, 0.0, 1.0, 0.0, 0.0, 1.0, 0.0, 0.0, 1.0, 0.0, 0.0, 1.0, 0.0, 0.0, 1.0, 0.0, 0.0, 1.0, 0.0, 0.0, 1.0, 0.0, 0.0, 1.0, 0.0, 0.0, 1.0, 0.0, 0.0, 1.0, 0.0, 0.0, 1.0, 0.0, 0.0, 1.0, 0.0, 0.0, 1.0, 0.0, 0.0, 1.0, 0.0, 0.0, 1.0, 0.0, 0.0, 1.0, 0.0, 0.0, 1.0, 0.0, 0.0, 1.0, 0.0, 0.0, 1.0, 0.0, 0.0, 1.0, 0.0, 0.0, 1.0, 0.0, 0.0, 1.0, 0.0, 0.0, 1.0, 0.0, 0.0, 1.0, 0.0, 0.0, 1.0, 0.0, 0.0, 1.0, 0.0, 0.0, 1.0, 0.0, 0.0, 1.0, 0.0, 0.0, 1.0, 0.0, 0.0, 1.0, 0.0, 0.0, 1.0, 0.0, 0.0, 1.0, 0.0, 0.0, 1.0, 0.0, 0.0, 1.0, 0.0, 0.0, 1.0, 0.0, 0.0, 1.0, 0.0, 0.0, 1.0, 0.0, 0.0, 1.0, 0.0, 0.0, 1.0, 0.0, 0.0, 1.0, 0.0, 0.0, 1.0, 0.0, 0.0, 1.0, 0.0, 0.0, 1.0, 0.0, 0.0, 1.0, 0.0, 0.0, 1.0, 0.0, 0.0, 1.0, 0.0, 0.0, 1.0, 0.0, 0.0, 1.0, 0.0, 0.0, 1.0, 0.0, 0.0, 1.0, 0.0, 0.0, 1.0, 0.0, 0.0, 1.0, 0.0, 0.0, 1.0, 0.0, 0.0, 1.0, 0.0, 0.0, 1.0, 0.0, 0.0, 1.0, 0.0, 0.0, 1.0, 0.0, 0.0, 1.0, 0.0, 0.0, 1.0, 0.0, 0.0, 1.0, 0.0, 0.0, 1.0, 0.0, 0.0, 1.0, 0.0, 0.0, 1.0, 0.0, 0.0, 1.0, 0.0, 0.0, 1.0, 0.0, 0.0, 1.0, 0.0, 0.0, 1.0, 0.0, 0.0, 1.0, 0.0, 0.0, 1.0, 0.0, 0.0, 1.0, 0.0, 0.0, 1.0, 0.0, 0.0, 1.0, 0.0, 0.0, 1.0, 0.0, 0.0, 1.0, 0.0, 0.0, 1.0, 0.0, 0.0, 1.0, 0.0, 0.0, 1.0, 0.0, 0.0, 1.0, 0.0, 0.0, 1.0, 0.0, 0.0, 1.0, 0.0, 0.0, 1.0, 0.0, 0.0, 1.0, 0.0, 0.0, 1.0, 0.0, 0.0, 1.0, 0.0, 0.0, 1.0, 0.0, 0.0, 1.0, 0.0, 0.0, 1.0, 0.0, 0.0, 1.0, 0.0, 0.0, 1.0, 0.0, 0.0, 1.0, 0.0, 0.0, 1.0, 0.0, 0.0, 1.0, 0.0, 0.0, 1.0, 0.0, 0.0, 1.0, 0.0, 0.0, 1.0, 0.0, 0.0, 1.0, 0.0, 0.0, 1.0, 0.0, 0.0, 1.0, 0.0, 0.0, 1.0, 0.0, 0.0, 1.0, 0.0, 0.0, 1.0, 0.0, 0.0, 1.0, 0.0, 0.0, 1.0, 0.0, 0.0, 1.0, 0.0, 0.0, 1.0, 0.0, 0.0, 1.0, 0.0, 0.0, 1.0, 0.0, 0.0, 1.0, 0.0, 0.0, 1.0, 0.0, 0.0, 1.0, 0.0, 0.0, 1.0, 0.0, 0.0, 1.0, 0.0, 0.0, 1.0, 0.0, 0.0, 1.0, 0.0, 0.0, 1.0, 0.0, 0.0, 1.0, 0.0, 0.0, 1.0, 0.0, 0.0, 1.0, 0.0, 0.0, 1.0, 0.0, 0.0, 1.0, 0.0, 0.0, 1.0, 0.0, 0.0, 1.0, 0.0, 0.0, 1.0, 0.0, 0.0, 1.0, 0.0, 0.0, 1.0, 0.0, 0.0, 1.0, 0.0, 0.0, 1.0, 0.0, 0.0, 1.0, 0.0, 0.0, 1.0, 0.0, 0.0, 1.0, 0.0, 0.0, 1.0, 0.0, 0.0, 1.0, 0.0, 0.0, 1.0, 0.0, 0.0, 1.0, 0.0, 0.0, 1.0, 0.0, 0.0, 1.0, 0.0, 0.0, 1.0, 0.0, 0.0, 1.0, 0.0, 0.0, 1.0, 0.0, 0.0, 1.0, 0.0, 0.0, 1.0, 0.0, 0.0, 1.0, 0.0, 0.0, 1.0, 0.0, 0.0, 1.0, 0.0, 0.0, 1.0, 0.0, 0.0, 1.0, 0.0, 0.0, 1.0, 0.0, 0.0, 1.0, 0.0, 0.0, 1.0, 0.0, 0.0, 1.0, 0.0, 0.0, 1.0, 0.0, 0.0, 1.0, 0.0, 0.0, 1.0, 0.0, 0.0, 1.0, 0.0, 0.0, 1.0, 0.0, 0.0, 1.0, 0.0, 0.0, 1.0, 0.0, 0.0, 1.0, 0.0, 0.0, 1.0, 0.0, 0.0, 1.0, 0.0, 0.0, 1.0, 0.0, 0.0, 1.0, 0.0, 0.0, 1.0, 0.0, 0.0, 1.0, 0.0, 0.0, 1.0, 0.0, 0.0, 1.0, 0.0, 0.0, 1.0, 0.0, 0.0, 1.0, 0.0, 0.0, 1.0, 0.0, 0.0, 1.0, 0.0, 0.0, 1.0, 0.0, 0.0, 1.0, 0.0, 0.0, 1.0, 0.0, 0.0, 1.0, 0.0, 0.0, 1.0, 0.0, 0.0, 1.0, 0.0, 0.0, 1.0, 0.0, 0.0, 1.0, 0.0, 0.0, 1.0, 0.0, 0.0, 1.0, 0.0, 0.0, -1.0, 0.0, 0.0, -1.0, 0.0, 0.0, -1.0, 0.0, 0.0, -1.0, 0.0, 0.0, -1.0, 0.0, 0.0, -1.0, 0.0, 0.0, -1.0, 0.0, 0.0, -1.0, 0.0, 0.0, -1.0, 0.0, 0.0, -1.0, 0.0, 0.0, -1.0, 0.0, 0.0, -1.0, 0.0, 0.0, -1.0, 0.0, 0.0, -1.0, 0.0, 0.0, -1.0, 0.0, 0.0, -1.0, 0.0, 0.0, -1.0, 0.0, 0.0, -1.0, 0.0, 0.0, -1.0, 0.0, 0.0, -1.0, 0.0, 0.0, -1.0, 0.0, 0.0, -1.0, 0.0, 0.0, -1.0, 0.0, 0.0, -1.0, 0.0, 0.0, -1.0, 0.0, 0.0, -1.0, 0.0, 0.0, -1.0, 0.0, 0.0, -1.0, 0.0, 0.0, -1.0, 0.0, 0.0, -1.0, 0.0, 0.0, -1.0, 0.0, 0.0, -1.0, 0.0, 0.0, -1.0, 0.0, 0.0, -1.0, 0.0, 0.0, -1.0, 0.0, 0.0, -1.0, 0.0, 0.0, -1.0, 0.0, 0.0, -1.0, 0.0, 0.0, -1.0, 0.0, 0.0, -1.0, 0.0, 0.0, -1.0, 0.0, 0.0, -1.0, 0.0, 0.0, -1.0, 0.0, 0.0, -1.0, 0.0, 0.0, -1.0, 0.0, 0.0, -1.0, 0.0, 0.0, -1.0, 0.0, 0.0, -1.0, 0.0, 0.0, -1.0, 0.0, 0.0, -1.0, 0.0, 0.0, -1.0, 0.0, 0.0, -1.0, 0.0, 0.0, -1.0, 0.0, 0.0, -1.0, 0.0, 0.0, -1.0, 0.0, 0.0, -1.0, 0.0, 0.0, -1.0, 0.0, 0.0, -1.0, 0.0, 0.0, -1.0, 0.0, 0.0, -1.0, 0.0, 0.0, -1.0, 0.0, 0.0, -1.0, 0.0, 0.0, -1.0, 0.0, 0.0, -1.0, 0.0, 0.0, -1.0, 0.0, 0.0, -1.0, 0.0, 0.0, -1.0, 0.0, 0.0, -1.0, 0.0, 0.0, -1.0, 0.0, 0.0, -1.0, 0.0, 0.0, -1.0, 0.0, 0.0, -1.0, 0.0, 0.0, -1.0, 0.0, 0.0, -1.0, 0.0, 0.0, -1.0, 0.0, 0.0, -1.0, 0.0, 0.0, -1.0, 0.0, 0.0, -1.0, 0.0, 0.0, -1.0, 0.0, 0.0, -1.0, 0.0, 0.0, -1.0, 0.0, 0.0, -1.0, 0.0, 0.0, -1.0, 0.0, 0.0, -1.0, 0.0, 0.0, -1.0, 0.0, 0.0, -1.0, 0.0, 0.0, -1.0, 0.0, 0.0, -1.0, 0.0, 0.0, -1.0, 0.0, 0.0, -1.0, 0.0, 0.0, -1.0, 0.0, 0.0, -1.0, 0.0, 0.0, -1.0, 0.0, 0.0, -1.0, 0.0, 0.0, -1.0, 0.0, 0.0, -1.0, 0.0, 0.0, -1.0, 0.0, 0.0, -1.0, 0.0, 0.0, -1.0, 0.0, 0.0, -1.0, 0.0, 0.0, -1.0, 0.0, 0.0, -1.0, 0.0, 0.0, -1.0, 0.0, 0.0, -1.0, 0.0, 0.0, -1.0, 0.0, 0.0, -1.0, 0.0, 0.0, -1.0, 0.0, 0.0, -1.0, 0.0, 0.0, -1.0, 0.0, 0.0, -1.0, 0.0, 0.0, -1.0, 0.0, 0.0, -1.0, 0.0, 0.0, -1.0, 0.0, 0.0, -1.0, 0.0, 0.0, -1.0, 0.0, 0.0, -1.0, 0.0, 0.0, -1.0, 0.0, 0.0, -1.0, 0.0, 0.0, -1.0, 0.0, 0.0, -1.0, 0.0, 0.0, -1.0, 0.0, 0.0, -1.0, 0.0, 0.0, -1.0, 0.0, 0.0, -1.0, 0.0, 0.0, -1.0, 0.0, 0.0, -1.0, 0.0, 0.0, -1.0, 0.0, 0.0, -1.0, 0.0, 0.0, -1.0, 0.0, 0.0, -1.0, 0.0, 0.0, -1.0, 0.0, 0.0, -1.0, 0.0, 0.0, -1.0, 0.0, 0.0, -1.0, 0.0, 0.0, -1.0, 0.0, 0.0, -1.0, 0.0, 0.0, -1.0, 0.0, 0.0, -1.0, 0.0, 0.0, -1.0, 0.0, 0.0, -1.0, 0.0, 0.0, -1.0, 0.0, 0.0, -1.0, 0.0, 0.0, -1.0, 0.0, 0.0, -1.0, 0.0, 0.0, -1.0, 0.0, 0.0, -1.0, 0.0, 0.0, -1.0, 0.0, 0.0, -1.0, 0.0, 0.0, -1.0, 0.0, 0.0, -1.0, 0.0, 0.0, -1.0, 0.0, 0.0, -1.0, 0.0, 0.0, -1.0, 0.0, 0.0, -1.0, 0.0, 0.0, -1.0, 0.0, 0.0, -1.0, 0.0, 0.0, -1.0, 0.0, 0.0, -1.0, 0.0, 0.0, -1.0, 0.0, 0.0, -1.0, 0.0, 0.0, -1.0, 0.0, 0.0, -1.0, 0.0, 0.0, -1.0, 0.0, 0.0, -1.0, 0.0, 0.0, -1.0, 0.0, 0.0, -1.0, 0.0, 0.0, -1.0, 0.0, 0.0, -1.0, 0.0, 0.0, -1.0, 0.0, 0.0, -1.0, 0.0, 0.0, -1.0, 0.0, 0.0, -1.0, 0.0, 0.0, -1.0, 0.0, 0.0, -1.0, 0.0, 0.0, -1.0, 0.0, 0.0, -1.0, 0.0, 0.0, -1.0, 0.0, 0.0, -1.0, 0.0, 0.0, -1.0, 0.0, 0.0, -1.0, 0.0, 0.0, -1.0, 0.0, 0.0, -1.0, 0.0, 0.0, -1.0, 0.0, 0.0, -1.0, 0.0, 0.0, -1.0, 0.0, 0.0, -1.0, 0.0, 0.0, -1.0, 0.0, 0.0, -1.0, 0.0, 0.0, -1.0, 0.0, 0.0, -1.0, 0.0, 0.0, -1.0, 0.0, 0.0, -1.0, 0.0, 0.0, -1.0, 0.0, 0.0, -1.0, 0.0, 0.0, -1.0, 0.0, 0.0, -1.0, 0.0, 0.0, -1.0, 0.0, 0.0, -1.0, 0.0, 0.0, -1.0, 0.0, 0.0, -1.0, 0.0, 0.0, -1.0, 0.0, 0.0, -1.0, 0.0, 0.0, -1.0, 0.0, 0.0, -1.0, 0.0, 0.0, -1.0, 0.0, 0.0, -1.0, 0.0, 0.0, -1.0, 0.0, 0.0, -1.0, 0.0, 0.0, -1.0, 0.0, 0.0, -1.0, 0.0, 0.0, -1.0, 0.0, 0.0, -1.0, 0.0, 0.0, -1.0, 0.0, 0.0, -1.0, 0.0, 0.0, -1.0, 0.0, 0.0, -1.0, 0.0, 0.0, -1.0, 0.0, 0.0, -1.0, 0.0, 0.0, -1.0, 0.0, 0.0, -1.0, 0.0, 0.0, -1.0, 0.0, 0.0, -1.0, 0.0, 0.0, -1.0, 0.0, 0.0, -1.0, 0.0, 0.0, -1.0, 0.0, 0.0, -1.0, 0.0, 0.0, -1.0, 0.0, 0.0, -1.0, 0.0, 0.0, -1.0, 0.0, 0.0, -1.0, 0.0, 0.0, -1.0, 0.0, 0.0, -1.0, 0.0, 0.0, -1.0, 0.0, 0.0, -1.0, 0.0, 0.0, -1.0, 0.0, 0.0, -1.0, 0.0, 0.0, -1.0, 0.0, 0.0, -1.0, 0.0, 0.0, -1.0, 0.0, 0.0, -1.0, 0.0, 0.0, -1.0, 0.0, 0.0, -1.0, 0.0, 0.0, -1.0, 0.0, 0.0, -1.0, 0.0, 0.0, -1.0, 0.0, 0.0, -1.0, 0.0, 0.0, -1.0, 0.0, 0.0, -1.0, 0.0, 0.0, -1.0, 0.0, 0.0, -1.0, 0.0, 0.0, -1.0, 0.0, 0.0, -1.0, 0.0, 0.0, -1.0, 0.0, 0.0, -1.0, 0.0, 0.0, -1.0, 0.0, 0.0, -1.0, 0.0, 0.0, -1.0, 0.0, 0.0, -1.0, 0.0, 0.0, -1.0, 0.0, 0.0, -1.0, 0.0, 0.0, -1.0, 0.0, 0.0, -1.0, 0.0, 0.0, -1.0, 0.0, 0.0, -1.0, 0.0, 0.0, -1.0, 0.0, 0.0, -1.0, 0.0, 0.0, -1.0, 0.0, 0.0, -1.0, 0.0, 0.0, -1.0, 0.0, 0.0, -1.0, 0.0, -1.0, 0.0, 0.0, -1.0, 0.0, 0.0, -1.0, 0.0, 0.0, -1.0, 0.0, 0.0, -1.0, 0.0, 0.0, -1.0, 0.0, 0.0, -1.0, 0.0, 0.0, -1.0, 0.0, 0.0, -1.0, 0.0, 0.0, -1.0, 0.0, 0.0, -1.0, 0.0, 0.0, -1.0, 0.0, 0.0, -1.0, 0.0, 0.0, -1.0, 0.0, 0.0, -1.0, 0.0, 0.0, -1.0, 0.0, 0.0, -1.0, 0.0, 0.0, -1.0, 0.0, 0.0, -1.0, 0.0, 0.0, -1.0, 0.0, 0.0, -1.0, 0.0, 0.0, -1.0, 0.0, 0.0, -1.0, 0.0, 0.0, -1.0, 0.0, 0.0, -1.0, 0.0, 0.0, -1.0, 0.0, 0.0, -1.0, 0.0, 0.0, -1.0, 0.0, 0.0, -1.0, 0.0, 0.0, -1.0, 0.0, 0.0, -1.0, 0.0, 0.0, -1.0, 0.0, 0.0, -1.0, 0.0, 0.0, -1.0, 0.0, 0.0, -1.0, 0.0, 0.0, -1.0, 0.0, 0.0, -1.0, 0.0, 0.0, -1.0, 0.0, 0.0, -1.0, 0.0, 0.0, -1.0, 0.0, 0.0, -1.0, 0.0, 0.0, -1.0, 0.0, 0.0, -1.0, 0.0, 0.0, -1.0, 0.0, 0.0, -1.0, 0.0, 0.0, -1.0, 0.0, 0.0, -1.0, 0.0, 0.0, -1.0, 0.0, 0.0, -1.0, 0.0, 0.0, -1.0, 0.0, 0.0, -1.0, 0.0, 0.0, -1.0, 0.0, 0.0, -1.0, 0.0, 0.0, -1.0, 0.0, 0.0, -1.0, 0.0, 0.0, -1.0, 0.0, 0.0, -1.0, 0.0, 0.0, -1.0, 0.0, 0.0, -1.0, 0.0, 0.0, -1.0, 0.0, 0.0, -1.0, 0.0, 0.0, -1.0, 0.0, 0.0, -1.0, 0.0, 0.0, -1.0, 0.0, 0.0, -1.0, 0.0, 0.0, -1.0, 0.0, 0.0, -1.0, 0.0, 0.0, -1.0, 0.0, 0.0, -1.0, 0.0, 0.0, -1.0, 0.0, 0.0, -1.0, 0.0, 0.0, -1.0, 0.0, 0.0, -1.0, 0.0, 0.0, -1.0, 0.0, 0.0, -1.0, 0.0, 0.0, -1.0, 0.0, 0.0, -1.0, 0.0, 0.0, -1.0, 0.0, 0.0, -1.0, 0.0, 0.0, -1.0, 0.0, 0.0, -1.0, 0.0, 0.0, -1.0, 0.0, 0.0, -1.0, 0.0, 0.0, -1.0, 0.0, 0.0, -1.0, 0.0, 0.0, -1.0, 0.0, 0.0, -1.0, 0.0, 0.0, -1.0, 0.0, 0.0, -1.0, 0.0, 0.0, -1.0, 0.0, 0.0, -1.0, 0.0, 0.0, -1.0, 0.0, 0.0, -1.0, 0.0, 0.0, -1.0, 0.0, 0.0, -1.0, 0.0, 0.0, -1.0, 0.0, 0.0, -1.0, 0.0, 0.0, -1.0, 0.0, 0.0, -1.0, 0.0, 0.0, -1.0, 0.0, 0.0, -1.0, 0.0, 0.0, -1.0, 0.0, 0.0, -1.0, 0.0, 0.0, -1.0, 0.0, 0.0, -1.0, 0.0, 0.0, -1.0, 0.0, 0.0, -1.0, 0.0, 0.0, -1.0, 0.0, 0.0, -1.0, 0.0, 0.0, -1.0, 0.0, 0.0, -1.0, 0.0, 0.0, -1.0, 0.0, 0.0, -1.0, 0.0, 0.0, -1.0, 0.0, 0.0, -1.0, 0.0, 0.0, -1.0, 0.0, 0.0, -1.0, 0.0, 0.0, -1.0, 0.0, 0.0, -1.0, 0.0, 0.0, -1.0, 0.0, 0.0, -1.0, 0.0, 0.0, -1.0, 0.0, 0.0, -1.0, 0.0, 0.0, -1.0, 0.0, 0.0, -1.0, 0.0, 0.0, -1.0, 0.0, 0.0, -1.0, 0.0, 0.0, -1.0, 0.0, 0.0, -1.0, 0.0, 0.0, -1.0, 0.0, 0.0, -1.0, 0.0, 0.0, -1.0, 0.0, 0.0, -1.0, 0.0, 0.0, -1.0, 0.0, 0.0, -1.0, 0.0, 0.0, -1.0, 0.0, 0.0, -1.0, 0.0, 0.0, -1.0, 0.0, 0.0, -1.0, 0.0, 0.0, -1.0, 0.0, 0.0, -1.0, 0.0, 0.0, -1.0, 0.0, 0.0, -1.0, 0.0, 0.0, -1.0, 0.0, 0.0, -1.0, 0.0, 0.0, -1.0, 0.0, 0.0, -1.0, 0.0, 0.0, -1.0, 0.0, 0.0, -1.0, 0.0, 0.0, -1.0, 0.0, 0.0, -1.0, 0.0, 0.0, -1.0, 0.0, 0.0, -1.0, 0.0, 0.0, -1.0, 0.0, 0.0, -1.0, 0.0, 0.0, -1.0, 0.0, 0.0, -1.0, 0.0, 0.0, -1.0, 0.0, 0.0, -1.0, 0.0, 0.0, -1.0, 0.0, 0.0, -1.0, 0.0, 0.0, -1.0, 0.0, 0.0, -1.0, 0.0, 0.0, -1.0, 0.0, 0.0, -1.0, 0.0, 0.0, -1.0, 0.0, 0.0, -1.0, 0.0, 0.0, -1.0, 0.0, 0.0, -1.0, 0.0, 0.0, -1.0, 0.0, 0.0, -1.0, 0.0, 0.0, -1.0, 0.0, 0.0, -1.0, 0.0, 0.0, -1.0, 0.0, 0.0, -1.0, 0.0, 0.0, -1.0, 0.0, 0.0, -1.0, 0.0, 0.0, -1.0, 0.0, 0.0, -1.0, 0.0, 0.0, -1.0, 0.0, 0.0, -1.0, 0.0, 0.0, -1.0, 0.0, 0.0, -1.0, 0.0, 0.0, -1.0, 0.0, 0.0, -1.0, 0.0, 0.0, -1.0, 0.0, 0.0, -1.0, 0.0, 0.0, -1.0, 0.0, 0.0, -1.0, 0.0, 0.0, -1.0, 0.0, 0.0, -1.0, 0.0, 0.0, -1.0, 0.0, 0.0, -1.0, 0.0, 0.0, -1.0, 0.0, 0.0, -1.0, 0.0, 0.0, -1.0, 0.0, 0.0, -1.0, 0.0, 0.0, -1.0, 0.0, 0.0, -1.0, 0.0, 0.0, -1.0, 0.0, 0.0, -1.0, 0.0, 0.0, -1.0, 0.0, 0.0, -1.0, 0.0, 0.0, -1.0, 0.0, 0.0, -1.0, 0.0, 0.0, -1.0, 0.0, 0.0, -1.0, 0.0, 0.0, -1.0, 0.0, 0.0, -1.0, 0.0, 0.0, -1.0, 0.0, 0.0, -1.0, 0.0, 0.0, -1.0, 0.0, 0.0, -1.0, 0.0, 0.0, -1.0, 0.0, 0.0, -1.0, 0.0, 0.0, -1.0, 0.0, 0.0, -1.0, 0.0, 0.0, -1.0, 0.0, 0.0, -1.0, 0.0, 0.0, -1.0, 0.0, 0.0, -1.0, 0.0, 0.0, -1.0, 0.0, 0.0, 1.0, 0.0, 0.0, 1.0, 0.0, 0.0, 1.0, 0.0, 0.0, 1.0, 0.0, 0.0, 1.0, 0.0, 0.0, 1.0, 0.0, 0.0, 1.0, 0.0, 0.0, 1.0, 0.0, 0.0, 1.0, 0.0, 0.0, 1.0, 0.0, 0.0, 1.0, 0.0, 0.0, 1.0, 0.0, 0.0, 1.0, 0.0, 0.0, 1.0, 0.0, 0.0, 1.0, 0.0, 0.0, 1.0, 0.0, 0.0, 1.0, 0.0, 0.0, 1.0, 0.0, 0.0, 1.0, 0.0, 0.0, 1.0, 0.0, 0.0, 1.0, 0.0, 0.0, 1.0, 0.0, 0.0, 1.0, 0.0, 0.0, 1.0, 0.0, 0.0, 1.0, 0.0, 0.0, 1.0, 0.0, 0.0, 1.0, 0.0, 0.0, 1.0, 0.0, 0.0, 1.0, 0.0, 0.0, 1.0, 0.0, 0.0, 1.0, 0.0, 0.0, 1.0, 0.0, 0.0, 1.0, 0.0, 0.0, 1.0, 0.0, 0.0, 1.0, 0.0, 0.0, 1.0, 0.0, 0.0, 1.0, 0.0, 0.0, 1.0, 0.0, 0.0, 1.0, 0.0, 0.0, 1.0, 0.0, 0.0, 1.0, 0.0, 0.0, 1.0, 0.0, 0.0, 1.0, 0.0, 0.0, 1.0, 0.0, 0.0, 1.0, 0.0, 0.0, 1.0, 0.0, 0.0, 1.0, 0.0, 0.0, 1.0, 0.0, 0.0, 1.0, 0.0, 0.0, 1.0, 0.0, 0.0, 1.0, 0.0, 0.0, 1.0, 0.0, 0.0, 1.0, 0.0, 0.0, 1.0, 0.0, 0.0, 1.0, 0.0, 0.0, 1.0, 0.0, 0.0, 1.0, 0.0, 0.0, 1.0, 0.0, 0.0, 1.0, 0.0, 0.0, 1.0, 0.0, 0.0, 1.0, 0.0, 0.0, 1.0, 0.0, 0.0, 1.0, 0.0, 0.0, 1.0, 0.0, 0.0, 1.0, 0.0, 0.0, 1.0, 0.0, 0.0, 1.0, 0.0, 0.0, 1.0, 0.0, 0.0, 1.0, 0.0, 0.0, 1.0, 0.0, 0.0, 1.0, 0.0, 0.0, 1.0, 0.0, 0.0, 1.0, 0.0, 0.0, 1.0, 0.0, 0.0, 1.0, 0.0, 0.0, 1.0, 0.0, 0.0, 1.0, 0.0, 0.0, 1.0, 0.0, 0.0, 1.0, 0.0, 0.0, 1.0, 0.0, 0.0, 1.0, 0.0, 0.0, 1.0, 0.0, 0.0, 1.0, 0.0, 0.0, 1.0, 0.0, 0.0, 1.0, 0.0, 0.0, 1.0, 0.0, 0.0, 1.0, 0.0, 0.0, 1.0, 0.0, 0.0, 1.0, 0.0, 0.0, 1.0, 0.0, 0.0, 1.0, 0.0, 0.0, 1.0, 0.0, 0.0, 1.0, 0.0, 0.0, 1.0, 0.0, 0.0, 1.0, 0.0, 0.0, 1.0, 0.0, 0.0, 1.0, 0.0, 0.0, 1.0, 0.0, 0.0, 1.0, 0.0, 0.0, 1.0, 0.0, 0.0, 1.0, 0.0, 0.0, 1.0, 0.0, 0.0, 1.0, 0.0, 0.0, 1.0, 0.0, 0.0, 1.0, 0.0, 0.0, 1.0, 0.0, 0.0, 1.0, 0.0, 0.0, 1.0, 0.0, 0.0, 1.0, 0.0, 0.0, 1.0, 0.0, 0.0, 1.0, 0.0, 0.0, 1.0, 0.0, 0.0, 1.0, 0.0, 0.0, 1.0, 0.0, 0.0, 1.0, 0.0, 0.0, 1.0, 0.0, 0.0, 1.0, 0.0, 0.0, 1.0, 0.0, 0.0, 1.0, 0.0, 0.0, 1.0, 0.0, 0.0, 1.0, 0.0, 0.0, 1.0, 0.0, 0.0, 1.0, 0.0, 0.0, 1.0, 0.0, 0.0, 1.0, 0.0, 0.0, 1.0, 0.0, 0.0, 1.0, 0.0, 0.0, 1.0, 0.0, 0.0, 1.0, 0.0, 0.0, 1.0, 0.0, 0.0, 1.0, 0.0, 0.0, 1.0, 0.0, 0.0, 1.0, 0.0, 0.0, 1.0, 0.0, 0.0, 1.0, 0.0, 0.0, 1.0, 0.0, 0.0, 1.0, 0.0, 0.0, 1.0, 0.0, 0.0, 1.0, 0.0, 0.0, 1.0, 0.0, 0.0, 1.0, 0.0, 0.0, 1.0, 0.0, 0.0, 1.0, 0.0, 0.0, 1.0, 0.0, 0.0, 1.0, 0.0, 0.0, 1.0, 0.0, 0.0, 1.0, 0.0, 0.0, 1.0, 0.0, 0.0, 1.0, 0.0, 0.0, 1.0, 0.0, 0.0, 1.0, 0.0, 0.0, 1.0, 0.0, 0.0, 1.0, 0.0, 0.0, 1.0, 0.0, 0.0, 1.0, 0.0, 0.0, 1.0, 0.0, 0.0, 1.0, 0.0, 0.0, 1.0, 0.0, 0.0, 1.0, 0.0, 0.0, 1.0, 0.0, 0.0, 1.0, 0.0, 0.0, 1.0, 0.0, 0.0, 1.0, 0.0, 0.0, 1.0, 0.0, 0.0, 1.0, 0.0, 0.0, 1.0, 0.0, 0.0, 1.0, 0.0, 0.0, 1.0, 0.0, 0.0, 1.0, 0.0, 0.0, 1.0, 0.0, 0.0, 1.0, 0.0, 0.0, 1.0, 0.0, 0.0, 1.0, 0.0, 0.0, 1.0, 0.0, 0.0, 1.0, 0.0, 0.0, 1.0, 0.0, 0.0, 1.0, 0.0, 0.0, 1.0, 0.0, 0.0, 1.0, 0.0, 0.0, 1.0, 0.0, 0.0, 1.0, 0.0, 0.0, 1.0, 0.0, 0.0, 1.0, 0.0, 0.0, 1.0, 0.0, 0.0, 1.0, 0.0, 0.0, 1.0, 0.0, 0.0, 1.0, 0.0, 0.0, 1.0, 0.0, 0.0, 1.0, 0.0, 0.0, 1.0, 0.0, 0.0, 1.0, 0.0, 0.0, 1.0, 0.0, 0.0, 1.0, 0.0, 0.0, 1.0, 0.0, 0.0, 1.0, 0.0, 0.0, 1.0, 0.0, 0.0, 1.0, 0.0, 0.0, 1.0, 0.0, 0.0, 1.0, 0.0, 0.0, 1.0, 0.0, 0.0, 1.0, 0.0, 0.0, 1.0, 0.0, 0.0, 1.0, 0.0, 0.0, 1.0, 0.0, 0.0, 1.0, 0.0, 0.0, 1.0, 0.0, 0.0, 1.0, 0.0, 0.0, 1.0, 0.0, 0.0, 1.0, 0.0, 0.0, 1.0, 0.0, 0.0, 1.0, 0.0, 0.0, 1.0, 0.0, 0.0, 1.0, 0.0, 0.0, 1.0, 0.0, 0.0, 1.0, 0.0, 0.0, 1.0, 0.0, 0.0, 1.0, 0.0, 0.0, 1.0, 0.0, 0.0, 1.0, 0.0, 0.0, 1.0, 0.0, 0.0, 1.0, 0.0, 0.0, 1.0, 0.0, 0.0, 1.0, 0.0, 0.0, 1.0, 0.0, 0.0, 1.0, 0.0, 0.0, 1.0, 0.0, 0.0, 1.0, 0.0, 0.0, 1.0, 0.0, 0.0, 1.0, 0.0, 0.0, 1.0, 0.0, 0.0, 1.0, 0.0, 0.0, 1.0, 0.0, 0.0, 1.0, 0.0, 0.0, 1.0, 0.0, 0.0, 1.0, 0.0, 0.0, 1.0, 0.0, 0.0, 1.0, 0.0, 0.0, 1.0, 0.0, 0.0, 1.0, 0.0, 0.0, 1.0, 0.0, 0.0, 1.0, 0.0, 0.0, 1.0, 0.0, 0.0, 1.0, 0.0, 0.0, 1.0, 0.0, 0.0, 1.0, 0.0, 0.0, 1.0, 0.0, 0.0, 1.0, 0.0, 0.0, 1.0, 0.0, 0.0, 1.0, 0.0, 0.0, 1.0, 0.0, 0.0, 1.0, 0.0, 0.0, 1.0, 0.0, 0.0, 1.0, 0.0, 0.0, 1.0, 0.0, 0.0, 1.0, 0.0, 0.0, 1.0, 0.0, 0.0, 1.0, 0.0, 0.0, 1.0, 0.0, 0.0, 1.0, 0.0, 0.0, 1.0, 0.0, 0.0, 1.0, 0.0, 0.0, 1.0, 0.0, 0.0, 1.0, 0.0, 0.0, 1.0, 0.0, 0.0, 1.0, 0.0, 0.0, 1.0, 0.0, 0.0, 1.0, 0.0, 0.0, 1.0, 0.0, 0.0, 1.0, 0.0, 0.0, 1.0, 0.0, 0.0, 1.0, 0.0, 0.0, 1.0, 0.0, 0.0, 1.0, 0.0, 0.0, 1.0, 0.0, 0.0, 1.0, 0.0, 0.0, 1.0, 0.0, 0.0, 1.0, 0.0, 0.0, 1.0, 0.0, 0.0, 1.0, 0.0, 0.0, 1.0, 0.0, 0.0, 1.0, 0.0, 0.0, 1.0, 0.0, 0.0, 1.0, 0.0, 0.0, 1.0, 0.0, 0.0, 1.0, 0.0, 0.0, 1.0, 0.0, 0.0, 1.0, 0.0, 0.0, 1.0, 0.0, 0.0, 1.0, 0.0, 0.0, 1.0, 0.0, 0.0, 1.0, 0.0, 0.0, 1.0, 0.0, 0.0, 1.0, 0.0, 0.0, 1.0, 0.0, 0.0, 1.0, 0.0, 0.0, 1.0, 0.0, 0.0, 1.0, 0.0, 0.0, 1.0, 0.0, 0.0, 1.0, 0.0, 0.0, 1.0, 0.0, 0.0, 1.0, 0.0, 0.0, 1.0, 0.0, 0.0, 1.0, 0.0, 0.0, 1.0, 0.0, 0.0, 1.0, 0.0, 0.0, 1.0, 0.0, 0.0, 1.0, 0.0, 0.0, 1.0, 0.0, 0.0, 1.0, 0.0, 0.0, 1.0, 0.0, 0.0, 1.0, 0.0, 0.0, 1.0, 0.0, 0.0, 1.0, 0.0, 0.0, 1.0, 0.0, 0.0, 1.0, 0.0, 0.0, 1.0, 0.0, 0.0, 1.0, 0.0, 0.0, 1.0, 0.0, 0.0, 1.0, 0.0, 0.0, 1.0, 0.0, 0.0, 1.0, 0.0, 0.0, 1.0, 0.0, 0.0, 1.0, 0.0, 0.0, 1.0, 0.0, 0.0, 1.0, 0.0, 0.0, 1.0, 0.0, 0.0, 1.0, 0.0, 0.0, 1.0, 0.0, 0.0, 1.0, 0.0, 0.0, 1.0, 0.0, 0.0, 1.0, 0.0, 0.0, 1.0, 0.0, 0.0, 1.0, 0.0, 0.0, 1.0, 0.0, 0.0, 1.0, 0.0, 0.0, 1.0, 0.0, 0.0, 1.0, 0.0, 0.0, 1.0, 0.0, 0.0, 1.0, 0.0, 0.0, 1.0, 0.0, 0.0, 1.0, 0.0, 0.0, 1.0, 0.0, 0.0, 1.0, 0.0, 0.0, 1.0, 0.0, 0.0, 1.0, 0.0, 0.0, 1.0, 0.0, 0.0, 1.0, 0.0, 0.0, 1.0, 0.0, 0.0, 1.0, 0.0, 0.0, 1.0, 0.0, 0.0, 1.0, 0.0, 0.0, 1.0, 0.0, 0.0, 1.0, 0.0, 0.0, 1.0, 0.0, 0.0, 1.0, 0.0, 0.0, 1.0, 0.0, 0.0, 1.0, 0.0, 0.0, 1.0, 0.0, 0.0, 1.0, 0.0, 0.0, 1.0, 0.0, 0.0, 1.0, 0.0, 0.0, 1.0, 0.0, 0.0, 1.0, 0.0, 0.0, 1.0, 0.0, 0.0, 1.0, 0.0, 0.0, 1.0, 0.0, 0.0, 1.0, 0.0, 0.0, 1.0, 0.0, 0.0, 1.0, 0.0, 0.0, 1.0, 0.0, 0.0, 1.0, 0.0, 0.0, 1.0, 0.0])] * 3)])

# ---- objects
ob_store = bpy.data.objects.new('store', me_10)
ob_camera = bpy.data.objects.new('Camera', cam_camera)

# ---- transforms, parenting, visibility, modifiers, constraints
ob_store.location = (0.0, 0.0, 0.0)
ob_store.rotation_euler = (1.571, -0.0, 0.0)
ob_store.lineart.crease_threshold = 0.0
ob_camera.location = (7.481, -6.508, 5.344)
ob_camera.rotation_euler = (1.109, 0.0, 0.8149)
ob_camera.lock_rotations_4d = False
ob_camera.empty_display_type = 'ARROWS'
ob_camera.color = (0.0, 0.0, 0.0, 0.0)
ob_camera.display_type = 'WIRE'
ob_camera.lineart.crease_threshold = 0.0

# ---- collection membership
col_collection_1.objects.link(ob_store)
col_collection_1.objects.link(ob_camera)

# ---- scene / render settings (as saved in the file)
scene.camera = ob_camera
scene.frame_start = 1; scene.frame_end = 250; scene.frame_set(1)
scene.render.engine = 'BLENDER_EEVEE_NEXT'
scene.render.resolution_percentage = 50
scene.render.dither_intensity = 0.0
scene.cycles.use_denoising = False
scene.cycles.samples = 128
scene.cycles.sampling_pattern = 'TABULATED_SOBOL'
scene.cycles.light_sampling_threshold = 0.0
scene.cycles.use_adaptive_sampling = False
scene.cycles.use_light_tree = False
scene.cycles.blur_glossy = 0.0
scene.cycles.sample_clamp_indirect = 0.0
scene.view_settings.view_transform = 'Standard'
bpy.context.view_layer.update()

# ---- added for rendering (the .blend has no usable light): sun
light_auto_sun = bpy.data.lights.new('AutoSun', 'SUN')
light_auto_sun.energy = 3.0
light_auto_sun.angle = 0.0523599
ob_auto_sun = bpy.data.objects.new('AutoSun', light_auto_sun)
scene.collection.objects.link(ob_auto_sun)
ob_auto_sun.rotation_euler = (0.872665, 0.174533, 0.523599)
bpy.context.view_layer.update()
